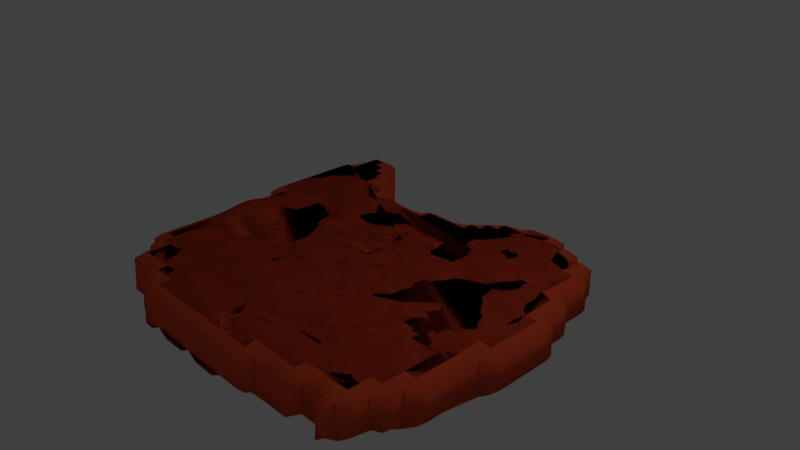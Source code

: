 # Source: Stone3.blend  (saved by Blender 2.79.0; exported with 4.5.12 LTS)
import bpy
from mathutils import Matrix  # noqa: F401  (used for matrix-valued properties, if any)

bpy.ops.wm.read_factory_settings(use_empty=True)
scene = bpy.context.scene
scene.name = 'Scene'

# ---- collections
col_collection_1 = bpy.data.collections.new('Collection 1'); scene.collection.children.link(col_collection_1)

# ---- materials (node trees are filled in below, after node groups)
mat_material_002 = bpy.data.materials.new('Material.002')
mat_material_002.alpha_threshold = 0.0
mat_material_002.use_transparent_shadow = False
mat_material_002.diffuse_color = (0.8, 0.09039, 0.03462, 1.0)
mat_material_002.specular_color = (1.0, 0.1411, 0.07145)
mat_material_002.roughness = 0.5

# ---- material node trees

# ---- world
world_world = bpy.data.worlds.new('World'); scene.world = world_world
world_world.color = (0.05088, 0.05088, 0.05088)
world_world.use_sun_shadow = False
world_world.sun_shadow_jitter_overblur = 0.0
world_world.cycles.sampling_method = 'MANUAL'

# ---- cameras
cam_camera = bpy.data.cameras.new('Camera')
cam_camera.clip_end = 100.0
cam_camera.lens = 35.0
cam_camera.sensor_width = 32.0
cam_camera.sensor_height = 18.0
cam_camera.ortho_scale = 7.314
cam_camera.dof.focus_distance = 0.0
cam_camera.dof.aperture_fstop = 128.0

# ---- lights
light_lamp = bpy.data.lights.new('Lamp', 'POINT')
light_lamp.transmission_factor = 0.0
light_lamp.cutoff_distance = 30.0
light_lamp.energy = 100.0
light_lamp.shadow_buffer_clip_start = 1.001
light_lamp.shadow_soft_size = 0.1
light_lamp.shadow_maximum_resolution = 0.006
light_lamp.use_absolute_resolution = True

# ---- meshes
me_plane = bpy.data.meshes.new('Plane')
me_plane.from_pydata([(0.0, 0.0004883, 0.03315), (0.0, 0.5, 0.0), (0.0, -0.5, 0.09548), (-0.4973, 0.002039, -0.07506), (0.4973, 0.002039, -0.07506), (0.5014, -0.5015, 0.1067), (-0.5014, -0.5015, 0.1067), (-0.5, 0.5, 0.0009377), (0.5, 0.5, 0.0009377), (0.0, -0.2481, 0.1479), (-0.75, 0.0, 0.03128), (0.2493, 0.001279, 0.08722), (0.0, 0.25, 0.02989), (0.0, -0.7511, 0.02773), (-0.2493, 0.001279, 0.08722), (0.75, 0.0, 0.03128), (0.5002, -0.2497, 0.006716), (0.5012, -0.7507, 0.03041), (0.2474, -0.5005, 0.08202), (0.7511, -0.5004, 0.04294), (-0.5002, -0.2497, 0.006716), (-0.5012, -0.7507, 0.03041), (-0.7511, -0.5004, 0.04294), (-0.2474, -0.5005, 0.08202), (-0.5052, 0.2472, 0.1183), (-0.755, 0.5034, 0.05048), (-0.25, 0.5, 0.009268), (0.5008, 0.7512, 0.01593), (0.5052, 0.2472, 0.1183), (0.25, 0.5, 0.009268), (0.755, 0.5034, 0.05048), (0.752, 0.2507, 0.05094), (0.2528, 0.2508, -0.02614), (0.25, 0.75, 0.0), (-0.2528, 0.2508, -0.02614), (-0.752, 0.2507, 0.05094), (-0.75, 0.75, 0.0), (-0.2501, -0.7507, 0.02988), (-0.75, -0.75, 0.0), (-0.7511, -0.2503, 0.01362), (0.75, -0.75, 0.0), (0.2501, -0.7507, 0.02988), (0.2479, -0.2486, 0.06766), (0.7511, -0.2503, 0.01362), (-0.2479, -0.2486, 0.06766), (0.0, -0.1221, 0.08788), (-0.875, -4.51e-06, 0.01497), (0.1235, 0.002041, 0.1157), (0.0, 0.375, 5.037e-05), (0.0, -0.629, 0.1257), (-0.375, 0.0, 0.02521), (0.6249, 4.498e-05, -0.001006), (0.4947, -0.1229, -0.005543), (0.5019, -0.6318, 0.07776), (0.1253, -0.5002, 0.03587), (0.6283, -0.5005, 0.04874), (-0.4947, -0.1229, -0.005543), (-0.5019, -0.6318, 0.07776), (-0.875, -0.5, 0.0), (-0.3748, -0.502, 0.0809), (-0.5057, 0.3766, 0.09628), (-0.875, 0.5, 0.0), (-0.375, 0.5, 0.04727), (0.5057, 0.3766, 0.09628), (0.125, 0.5, 0.0), (0.6253, 0.5003, 0.06991), (0.0, -0.3757, 0.05356), (-0.6249, 4.498e-05, -0.001006), (0.375, 0.0, 0.02521), (0.0, 0.1251, 0.03073), (0.0, -0.875, 0.0), (-0.1235, 0.002041, 0.1157), (0.875, -4.51e-06, 0.01497), (0.5001, -0.3751, 0.04808), (0.5, -0.875, 0.0), (0.3748, -0.502, 0.0809), (0.875, -0.5, 0.0), (-0.5001, -0.3751, 0.04808), (-0.5, -0.875, 0.0), (-0.6283, -0.5005, 0.04874), (-0.1253, -0.5002, 0.03587), (-0.4955, 0.1276, -0.02821), (-0.6253, 0.5003, 0.06991), (-0.125, 0.5, 0.0), (0.5004, 0.6256, 0.03299), (0.4955, 0.1276, -0.02821), (0.375, 0.5, 0.04727), (0.7557, 0.3779, 0.05972), (0.7498, 0.1249, 0.05856), (0.6252, 0.25, 0.004271), (0.875, 0.25, 0.0001028), (0.2501, 0.375, -0.002679), (0.2512, 0.1334, 0.07781), (0.125, 0.25, 0.05865), (0.3795, 0.2512, 0.01865), (0.25, 0.625, 0.0), (0.375, 0.75, 8.494e-06), (-0.2501, 0.375, -0.002679), (-0.2512, 0.1334, 0.07781), (-0.3795, 0.2512, 0.01865), (-0.125, 0.25, 0.05865), (-0.7557, 0.3779, 0.05972), (-0.7498, 0.1249, 0.05856), (-0.875, 0.25, 0.0001028), (-0.6252, 0.25, 0.004271), (-0.75, 0.625, 0.000165), (-0.875, 0.75, 0.0), (-0.2488, -0.6317, 0.08603), (-0.2503, -0.8763, 0.03536), (-0.3751, -0.7505, 0.04174), (-0.1253, -0.7511, 0.06012), (-0.7525, -0.627, 0.05104), (-0.6252, -0.7501, 0.00413), (-0.75, -0.125, 0.0005703), (-0.75, -0.375, 0.0), (-0.8769, -0.2506, 0.01962), (-0.625, -0.25, 0.0), (0.7525, -0.627, 0.05104), (0.6252, -0.7501, 0.00413), (0.2488, -0.6317, 0.08603), (0.2503, -0.8763, 0.03536), (0.1253, -0.7511, 0.06012), (0.3751, -0.7505, 0.04174), (0.25, -0.1249, 0.06945), (0.2506, -0.3728, 0.01622), (0.1256, -0.2487, 0.1431), (0.3711, -0.2464, 0.01006), (0.75, -0.125, 0.0005703), (0.75, -0.375, 0.0), (0.625, -0.25, 0.0), (0.8769, -0.2506, 0.01962), (-0.25, -0.1249, 0.06945), (-0.2506, -0.3728, 0.01622), (-0.3711, -0.2464, 0.01006), (-0.1256, -0.2487, 0.1431), (0.75, 0.625, 0.000165), (0.6263, 0.7516, 0.009548), (0.6259, 0.6261, 0.04957), (-0.1262, -0.3745, 0.08153), (-0.3769, -0.375, 0.08048), (-0.3716, -0.125, -0.0239), (0.875, -0.375, 0.0), (0.625, -0.375, 0.001769), (0.6246, -0.1248, 0.006195), (0.3769, -0.375, 0.08048), (0.1262, -0.3745, 0.08153), (0.1205, -0.1159, 0.1398), (0.3751, -0.8752, 0.01711), (0.1252, -0.8762, 0.02917), (0.1282, -0.6302, 0.08559), (0.6251, -0.6252, 0.007284), (-0.625, -0.375, 0.001769), (-0.875, -0.375, 0.0), (-0.8839, -0.1265, 0.04997), (-0.875, -0.625, 0.0), (-0.1252, -0.8762, 0.02917), (-0.3751, -0.8752, 0.01711), (-0.3754, -0.6289, 0.06534), (-0.6259, 0.6261, 0.04957), (-0.875, 0.625, 0.0), (-0.875, 0.875, 0.0), (-0.6249, 0.125, -0.0007677), (-0.875, 0.125, 0.0), (-0.875, 0.375, 1.951e-05), (-0.1245, 0.1255, 0.07817), (-0.3763, 0.1292, 0.09501), (-0.375, 0.375, 0.05926), (0.3752, 0.6256, 0.03178), (0.125, 0.625, 0.0), (0.3763, 0.1292, 0.09501), (0.1245, 0.1255, 0.07817), (0.125, 0.375, 0.001053), (0.875, 0.125, 0.0), (0.6249, 0.125, -0.0007677), (0.6265, 0.3754, 0.07107), (0.375, 0.375, 0.05926), (-0.125, 0.375, 0.001053), (-0.6265, 0.3754, 0.07107), (-0.1282, -0.6302, 0.08559), (-0.6251, -0.6252, 0.007284), (-0.6246, -0.1248, 0.006195), (0.3754, -0.6289, 0.06534), (0.3716, -0.125, -0.0239), (0.8839, -0.1265, 0.04997), (-0.1205, -0.1159, 0.1398), (0.0, -0.06114, 0.04961), (0.06024, 0.001221, 0.09202), (0.0, 0.4375, 0.0), (0.0, -0.5634, 0.1041), (-0.4365, 0.0007844, -0.02821), (0.5603, 0.001836, -0.05513), (0.4968, -0.06139, -0.07019), (0.5023, -0.5695, 0.1072), (0.06334, -0.5, 0.08812), (0.5652, -0.5007, 0.0858), (-0.4968, -0.06139, -0.07019), (-0.5023, -0.5695, 0.1072), (-0.4383, -0.503, 0.1107), (-0.5009, 0.4379, 0.02276), (-0.9375, 0.5, 0.0), (-0.4375, 0.5, 0.009547), (0.5009, 0.4379, 0.02276), (0.0625, 0.5, 0.0), (0.5629, 0.5003, 0.05754), (0.0, -0.3137, 0.1374), (-0.6875, 0.0, 1.757e-05), (0.3122, 0.0006062, 0.08131), (0.0, 0.1875, 0.03364), (0.0, -0.8125, 0.0006958), (-0.1881, 0.00299, 0.08876), (0.8125, -4.482e-06, 0.06012), (0.5, -0.3125, 0.004464), (0.5002, -0.8126, 0.0042), (0.3104, -0.501, 0.07612), (0.8125, -0.5, 0.0004416), (-0.5, -0.3125, 0.004464), (-0.5002, -0.8126, 0.0042), (-0.6898, -0.5005, 0.05491), (-0.1878, -0.501, 0.06228), (-0.4985, 0.1878, 0.03107), (-0.6909, 0.5024, 0.05217), (-0.1875, 0.5, 0.0), (0.5012, 0.6892, 0.03391), (0.4985, 0.1878, 0.03107), (0.3125, 0.5, 0.04122), (0.8127, 0.5001, 0.002002), (0.7552, 0.4405, 0.05765), (0.75, 0.1875, 0.05455), (0.5675, 0.2493, 0.05409), (0.8152, 0.251, 0.03928), (0.25, 0.4375, 0.005241), (0.2522, 0.1955, 0.05896), (0.06249, 0.25, 0.06099), (0.3186, 0.2525, -0.009293), (0.25, 0.6875, 0.0), (0.3125, 0.75, 0.0), (-0.25, 0.4375, 0.005241), (-0.2522, 0.1955, 0.05896), (-0.4426, 0.2472, 0.1111), (-0.1877, 0.2501, 0.005944), (-0.7552, 0.4405, 0.05765), (-0.75, 0.1875, 0.05455), (-0.9375, 0.25, 0.0), (-0.6876, 0.25, 0.003106), (-0.75, 0.6875, 0.0), (-0.6875, 0.75, 0.0002038), (-0.2481, -0.5646, 0.08926), (-0.2506, -0.8151, 0.07049), (-0.4376, -0.7503, 0.01386), (-0.1877, -0.7509, 0.02462), (-0.7517, -0.5638, 0.05551), (-0.75, -0.8125, 0.0), (-0.6875, -0.75, 0.0), (-0.75, -0.0625, 0.007379), (-0.75, -0.3125, 0.0003969), (-0.6875, -0.25, 0.0), (0.7517, -0.5638, 0.05551), (0.75, -0.8125, 0.0), (0.564, -0.7509, 0.04091), (0.2481, -0.5646, 0.08926), (0.2506, -0.8151, 0.07049), (0.06304, -0.7519, 0.06292), (0.3125, -0.7504, 0.04181), (0.25, -0.06247, 0.0734), (0.2475, -0.3089, 0.008525), (0.06221, -0.2496, 0.1152), (0.3048, -0.2481, -0.006223), (0.75, -0.0625, 0.007379), (0.75, -0.3125, 0.0003969), (0.5625, -0.25, 0.0), (0.8167, -0.2514, 0.053), (-0.25, -0.06247, 0.0734), (-0.2475, -0.3089, 0.008525), (-0.4371, -0.2466, 0.03225), (-0.1886, -0.2486, 0.1471), (0.75, 0.6875, 0.0), (0.5647, 0.753, 0.01955), (0.0, -0.1847, 0.09113), (-0.8125, -4.482e-06, 0.06012), (0.1881, 0.00299, 0.08876), (0.0, 0.3125, 0.008838), (0.0, -0.6913, 0.07714), (-0.3122, 0.0006062, 0.08131), (0.6875, 0.0, 1.757e-05), (0.4987, -0.1854, 0.03875), (0.5011, -0.6893, 0.04894), (0.1878, -0.501, 0.06228), (0.6898, -0.5005, 0.05491), (-0.4987, -0.1854, 0.03875), (-0.5011, -0.6893, 0.04894), (-0.8125, -0.5, 0.0004416), (-0.3104, -0.501, 0.07612), (-0.5071, 0.3117, 0.1252), (-0.8127, 0.5001, 0.002002), (-0.3125, 0.5, 0.04122), (0.5, 0.8125, 0.0), (0.5071, 0.3117, 0.1252), (0.1875, 0.5, 0.0), (0.6909, 0.5024, 0.05217), (0.0, 0.5625, 0.0), (0.0, -0.4374, 0.09728), (-0.5603, 0.001836, -0.05513), (0.4365, 0.0007844, -0.02821), (0.0, 0.0627, 0.03185), (0.0, -0.9375, 0.0), (-0.06024, 0.001221, 0.09202), (0.9375, 0.0, 0.0), (0.5007, -0.438, 0.08526), (0.4383, -0.503, 0.1107), (-0.5007, -0.438, 0.08526), (-0.5652, -0.5007, 0.0858), (-0.06334, -0.5, 0.08812), (-0.5003, 0.563, 0.02873), (-0.4964, 0.06532, -0.06608), (-0.5629, 0.5003, 0.05754), (-0.0625, 0.5, 0.0), (0.5003, 0.563, 0.02873), (0.4964, 0.06532, -0.06608), (0.4375, 0.5, 0.009547), (0.7563, 0.3152, 0.05473), (0.75, 0.06249, 0.05758), (0.6876, 0.25, 0.003106), (0.2512, 0.3122, -0.02969), (0.2491, 0.06686, 0.09839), (0.1877, 0.2501, 0.005944), (0.4426, 0.2472, 0.1111), (0.25, 0.5625, 0.001334), (0.4375, 0.75, 0.004222), (-0.2512, 0.3122, -0.02969), (-0.2491, 0.06686, 0.09839), (-0.3186, 0.2525, -0.009293), (-0.06249, 0.25, 0.06099), (-0.7563, 0.3152, 0.05473), (-0.75, 0.06249, 0.05758), (-0.8152, 0.251, 0.03928), (-0.5675, 0.2493, 0.05409), (-0.75, 0.8125, 0.0), (-0.7522, 0.5641, 0.02716), (-0.8125, 0.75, 0.0), (-0.2497, -0.689, 0.01568), (-0.25, -0.9375, 1.242e-06), (-0.3125, -0.7504, 0.04181), (-0.06304, -0.7519, 0.06292), (-0.7504, -0.6879, 0.006364), (-0.564, -0.7509, 0.04091), (-0.7508, -0.1878, 0.01567), (-0.7503, -0.4376, 0.008972), (-0.8167, -0.2514, 0.053), (-0.5625, -0.25, 0.0), (0.7504, -0.6879, 0.006364), (0.6875, -0.75, 0.0), (0.2497, -0.689, 0.01568), (0.25, -0.9375, 1.242e-06), (0.1877, -0.7509, 0.02462), (0.4376, -0.7503, 0.01386), (0.2501, -0.1871, 0.08194), (0.2505, -0.4381, 0.02396), (0.1886, -0.2486, 0.1471), (0.4371, -0.2466, 0.03225), (0.7508, -0.1878, 0.01567), (0.7503, -0.4376, 0.008972), (0.6875, -0.25, 0.0), (-0.2501, -0.1871, 0.08194), (-0.2505, -0.4381, 0.02396), (-0.3048, -0.2481, -0.006223), (-0.06221, -0.2496, 0.1152), (0.7522, 0.5641, 0.02716), (0.6295, 0.693, 0.04212), (0.6252, 0.5628, 0.06361), (0.5631, 0.6257, 0.05689), (0.6876, 0.6251, 0.003725), (-0.125, 0.5625, 0.0), (-0.1255, -0.3114, 0.09613), (-0.1267, -0.4382, 0.08231), (-0.1874, -0.3708, 0.02954), (-0.06363, -0.376, 0.09337), (-0.3739, -0.3087, 0.06126), (-0.3759, -0.4381, 0.04949), (-0.4381, -0.3756, 0.05953), (-0.3143, -0.3744, 0.07088), (-0.3747, -0.06249, -0.0009358), (-0.3687, -0.187, -0.02207), (-0.4328, -0.1247, -0.05955), (-0.3125, -0.125, 0.07186), (0.875, -0.3125, 0.0004584), (0.875, -0.4375, 0.0), (0.8125, -0.375, 0.0), (0.625, -0.3125, 0.0), (0.6274, -0.4379, 0.0407), (0.5625, -0.375, 0.0229), (0.6875, -0.375, 5.114e-06), (0.6246, -0.06234, 0.005308), (0.625, -0.1875, 0.0001105), (0.5593, -0.1233, 0.04037), (0.6875, -0.125, 0.0), (0.3739, -0.3087, 0.06126), (0.3759, -0.4381, 0.04949), (0.3143, -0.3744, 0.07088), (0.4381, -0.3756, 0.05953), (0.1255, -0.3114, 0.09613), (0.1267, -0.4382, 0.08231), (0.06363, -0.376, 0.09337), (0.1874, -0.3708, 0.02954), (0.1218, -0.0577, 0.127), (0.1227, -0.1812, 0.1403), (0.05854, -0.1193, 0.1088), (0.1857, -0.1204, 0.07872), (0.3751, -0.8132, 0.06698), (0.3125, -0.8752, 0.02291), (0.4375, -0.8751, 0.004284), (0.1252, -0.8137, 0.06822), (0.125, -0.9375, 2.067e-05), (0.06251, -0.875, 0.002146), (0.1879, -0.8774, 0.04257), (0.128, -0.567, 0.07709), (0.1259, -0.6891, 0.03942), (0.06601, -0.6293, 0.1106), (0.1873, -0.6309, 0.07308), (0.625, -0.8125, 5.2e-05), (0.6253, -0.5626, 0.01203), (0.6251, -0.6877, 0.006857), (0.5636, -0.629, 0.05634), (0.6896, -0.6267, 0.05042), (-0.625, -0.3125, 0.0), (-0.6274, -0.4379, 0.0407), (-0.6875, -0.375, 5.114e-06), (-0.5625, -0.375, 0.0229), (-0.875, -0.3125, 0.0004584), (-0.875, -0.4375, 0.0), (-0.8125, -0.375, 0.0), (-0.8798, -0.06312, 0.04387), (-0.8803, -0.1887, 0.03972), (-0.8166, -0.1257, 0.03499), (-0.625, -0.8125, 5.2e-05), (-0.5625, -0.875, 0.0), (-0.875, -0.5625, 0.0), (-0.8126, -0.6251, 0.002258), (-0.1252, -0.8137, 0.06822), (-0.125, -0.9375, 2.067e-05), (-0.1879, -0.8774, 0.04257), (-0.06251, -0.875, 0.002146), (-0.3751, -0.8132, 0.06698), (-0.375, -0.9375, 0.0), (-0.4375, -0.8751, 0.004284), (-0.3125, -0.8752, 0.02291), (-0.3754, -0.5686, 0.1341), (-0.375, -0.6875, 7.556e-05), (-0.4382, -0.6273, 0.03148), (-0.3124, -0.6308, 0.09777), (-0.6295, 0.693, 0.04212), (-0.6252, 0.5628, 0.06361), (-0.6876, 0.6251, 0.003725), (-0.875, 0.6875, 0.0), (-0.875, 0.5625, 0.0), (-0.9375, 0.625, 0.0), (-0.8125, 0.625, 0.0), (-0.875, 0.8125, 0.0), (-0.8125, 0.875, 0.0), (-0.625, 0.1875, 0.0), (-0.6248, 0.06263, -0.002923), (-0.6873, 0.1249, 0.03157), (-0.5602, 0.1265, -0.03279), (-0.875, 0.1875, 0.0), (-0.875, 0.0625, 0.001475), (-0.8125, 0.125, 0.008944), (-0.875, 0.4375, 0.0), (-0.8751, 0.3125, 0.0005674), (-0.9375, 0.375, 0.0), (-0.8151, 0.3762, 0.02261), (-0.1249, 0.1876, 0.07331), (-0.1245, 0.06394, 0.1025), (-0.1902, 0.131, 0.07736), (-0.0619, 0.1253, 0.07536), (-0.3799, 0.1923, 0.05489), (-0.3749, 0.06339, 0.08041), (-0.4355, 0.128, 0.03495), (-0.3115, 0.1321, 0.1073), (-0.375, 0.4375, 0.06662), (-0.3758, 0.3125, 0.03908), (-0.4404, 0.3757, 0.1038), (-0.3125, 0.375, 0.009971), (0.3751, 0.6877, 0.01601), (0.375, 0.5626, 0.01037), (0.3125, 0.625, 0.0003395), (0.4379, 0.6258, 0.0529), (0.125, 0.5625, 0.0), (0.1875, 0.625, 0.0), (0.3799, 0.1923, 0.05489), (0.3749, 0.06339, 0.08041), (0.3115, 0.1321, 0.1073), (0.4355, 0.128, 0.03495), (0.1249, 0.1876, 0.07331), (0.1245, 0.06394, 0.1025), (0.0619, 0.1253, 0.07536), (0.1902, 0.131, 0.07736), (0.125, 0.4375, 0.0), (0.125, 0.3125, 0.02482), (0.0625, 0.375, 0.001454), (0.1875, 0.375, -0.0001147), (0.875, 0.1875, 0.0), (0.875, 0.0625, 0.001475), (0.8125, 0.125, 0.008944), (0.9375, 0.125, 0.0), (0.625, 0.1875, 0.0), (0.6248, 0.06263, -0.002923), (0.5602, 0.1265, -0.03279), (0.6873, 0.1249, 0.03157), (0.6256, 0.4378, 0.0746), (0.6269, 0.3129, 0.05193), (0.5676, 0.3767, 0.08273), (0.6904, 0.3765, 0.06589), (0.8751, 0.3125, 0.0005674), (0.8151, 0.3762, 0.02261), (0.375, 0.4375, 0.06662), (0.3758, 0.3125, 0.03908), (0.3125, 0.375, 0.009971), (0.4404, 0.3757, 0.1038), (0.375, 0.8125, 0.0), (-0.125, 0.4375, 0.0), (-0.125, 0.3125, 0.02482), (-0.1875, 0.375, -0.0001147), (-0.0625, 0.375, 0.001454), (-0.6256, 0.4378, 0.0746), (-0.6269, 0.3129, 0.05193), (-0.6904, 0.3765, 0.06589), (-0.5676, 0.3767, 0.08273), (-0.128, -0.567, 0.07709), (-0.1259, -0.6891, 0.03942), (-0.1873, -0.6309, 0.07308), (-0.06601, -0.6293, 0.1106), (-0.6253, -0.5626, 0.01203), (-0.6251, -0.6877, 0.006857), (-0.6896, -0.6267, 0.05042), (-0.5636, -0.629, 0.05634), (-0.6246, -0.06234, 0.005308), (-0.625, -0.1875, 0.0001105), (-0.6875, -0.125, 0.0), (-0.5593, -0.1233, 0.04037), (0.875, -0.5625, 0.0), (0.8126, -0.6251, 0.002258), (0.3754, -0.5686, 0.1341), (0.375, -0.6875, 7.556e-05), (0.3124, -0.6308, 0.09777), (0.4382, -0.6273, 0.03148), (0.3747, -0.06249, -0.0009358), (0.3687, -0.187, -0.02207), (0.3125, -0.125, 0.07186), (0.4328, -0.1247, -0.05955), (0.8798, -0.06312, 0.04387), (0.8803, -0.1887, 0.03972), (0.8166, -0.1257, 0.03499), (0.9395, -0.1253, 0.01068), (-0.1218, -0.0577, 0.127), (-0.1227, -0.1812, 0.1403), (-0.1857, -0.1204, 0.07872), (-0.05854, -0.1193, 0.1088), (-0.0598, -0.1833, 0.09455), (-0.1869, -0.184, 0.1244), (-0.1869, -0.05891, 0.08885), (0.9379, -0.1876, 0.001886), (0.8167, -0.1887, 0.05497), (0.8146, -0.06273, 0.05688), (0.4332, -0.1859, -0.009258), (0.3105, -0.1876, 0.05495), (0.3125, -0.0625, 0.0656), (0.4375, -0.6875, 0.0002083), (0.3124, -0.6879, 0.004086), (0.3109, -0.566, 0.1223), (0.8125, -0.6875, 3.859e-05), (0.8125, -0.5625, 0.001365), (-0.5619, -0.1871, 0.01228), (-0.6875, -0.1875, 0.0), (-0.6875, -0.0625, 0.0), (-0.5639, -0.6893, 0.05855), (-0.6877, -0.6876, 0.002626), (-0.6892, -0.5637, 0.06046), (-0.06396, -0.6906, 0.07224), (-0.1875, -0.6888, 0.01591), (-0.1876, -0.5662, 0.06725), (-0.5703, 0.3134, 0.09267), (-0.6881, 0.3127, 0.02503), (-0.6893, 0.4385, 0.06673), (-0.0625, 0.3125, 0.02771), (-0.1877, 0.3125, -0.002627), (-0.1875, 0.4375, 0.0), (0.4375, 0.8125, 0.0), (0.4424, 0.3118, 0.1309), (0.3149, 0.3125, -0.02834), (0.3125, 0.4375, 0.04794), (0.8181, 0.3148, 0.04545), (0.8128, 0.4377, 0.002328), (0.6881, 0.3127, 0.02503), (0.5703, 0.3134, 0.09267), (0.5647, 0.4386, 0.07047), (0.6875, 0.06248, 0.01488), (0.5594, 0.06485, -0.05675), (0.5623, 0.1876, -0.0008665), (0.9375, 0.0625, 0.0), (0.8125, 0.0625, 0.04695), (0.8127, 0.1876, 0.01668), (0.1877, 0.3125, -0.002627), (0.0625, 0.3125, 0.02771), (0.0625, 0.4375, 0.0), (0.1899, 0.06738, 0.08795), (0.06125, 0.06296, 0.07635), (0.06237, 0.1876, 0.07545), (0.4362, 0.06327, 0.02356), (0.3116, 0.06624, 0.1169), (0.316, 0.1965, 0.05578), (0.1875, 0.5625, 0.0), (0.0625, 0.5625, 0.0), (0.4378, 0.563, 0.02127), (0.3125, 0.5625, 0.009991), (0.3125, 0.6875, 4.57e-06), (-0.3149, 0.3125, -0.02834), (-0.4424, 0.3118, 0.1309), (-0.4375, 0.4375, 0.05171), (-0.3116, 0.06624, 0.1169), (-0.4362, 0.06327, 0.02356), (-0.4391, 0.1881, 0.05778), (-0.06125, 0.06296, 0.07635), (-0.1899, 0.06738, 0.08795), (-0.1889, 0.1902, 0.03782), (-0.8181, 0.3148, 0.04545), (-0.9375, 0.3125, 0.0), (-0.9375, 0.4375, 0.0), (-0.8125, 0.0625, 0.04695), (-0.9375, 0.1875, 0.0), (-0.5594, 0.06485, -0.05675), (-0.6875, 0.06248, 0.01488), (-0.6875, 0.1875, 0.01838), (-0.8125, 0.8125, 0.0), (-0.8125, 0.5625, 0.0001687), (-0.9375, 0.5625, 0.0), (-0.9375, 0.6875, 0.0), (-0.5627, 0.5627, 0.06301), (-0.6892, 0.5639, 0.04144), (-0.6879, 0.688, 0.002927), (-0.3124, -0.6879, 0.004086), (-0.4375, -0.6875, 0.0002083), (-0.4396, -0.5701, 0.1323), (-0.3125, -0.9375, 0.0), (-0.4375, -0.9375, 0.0), (-0.4377, -0.8131, 0.03044), (-0.0625, -0.9375, 0.0), (-0.1875, -0.9375, 7.354e-05), (-0.1881, -0.8157, 0.07146), (-0.8125, -0.6875, 3.859e-05), (-0.6875, -0.8125, 0.0), (-0.8167, -0.1887, 0.05497), (-0.8125, -0.4375, 0.0), (-0.5646, -0.438, 0.07935), (-0.6888, -0.4377, 0.02934), (-0.6875, -0.3125, 0.0), (0.6877, -0.6876, 0.002626), (0.5639, -0.6893, 0.05855), (0.5631, -0.5646, 0.03639), (0.5628, -0.8126, 0.006224), (0.1875, -0.6888, 0.01591), (0.06396, -0.6906, 0.07224), (0.0637, -0.5641, 0.09128), (0.1875, -0.9375, 7.354e-05), (0.0625, -0.9375, 0.0), (0.06257, -0.8129, 0.03688), (0.3126, -0.8133, 0.07031), (0.1869, -0.184, 0.1244), (0.0598, -0.1833, 0.09455), (0.0593, -0.05932, 0.102), (0.1897, -0.4385, 0.06026), (0.06441, -0.4376, 0.1031), (0.06203, -0.3138, 0.107), (0.4379, -0.438, 0.06458), (0.3136, -0.4379, 0.03243), (0.3092, -0.3089, 0.03004), (0.6875, -0.1875, 0.0), (0.5619, -0.1871, 0.01228), (0.5595, -0.06092, -0.01186), (0.6888, -0.4377, 0.02934), (0.5646, -0.438, 0.07935), (0.5625, -0.3125, 0.0002569), (0.8125, -0.4375, 0.0), (0.8131, -0.3127, 0.005979), (-0.3105, -0.1876, 0.05495), (-0.4332, -0.1859, -0.009258), (-0.435, -0.06207, -0.05617), (-0.3136, -0.4379, 0.03243), (-0.4379, -0.438, 0.06458), (-0.4381, -0.3114, 0.03238), (-0.06441, -0.4376, 0.1031), (-0.1897, -0.4385, 0.06026), (-0.1869, -0.3078, 0.06435), (-0.0625, 0.5625, 0.0), (0.6892, 0.5639, 0.04144), (0.5627, 0.5627, 0.06301), (0.5673, 0.6935, 0.0505), (0.8125, 0.5625, 0.0001687), (0.6879, 0.688, 0.002927), (-0.06203, -0.3138, 0.107), (-0.3092, -0.3089, 0.03004), (-0.3125, -0.0625, 0.0656), (0.6875, -0.3125, 0.0), (0.6875, -0.0625, 0.0), (0.4381, -0.3114, 0.03238), (0.1869, -0.3078, 0.06435), (0.1869, -0.05891, 0.08885), (0.4377, -0.8131, 0.03044), (0.1881, -0.8157, 0.07146), (0.1876, -0.5662, 0.06725), (0.6875, -0.8125, 0.0), (0.6892, -0.5637, 0.06046), (-0.5625, -0.3125, 0.0002569), (-0.8131, -0.3127, 0.005979), (-0.8146, -0.06273, 0.05688), (-0.5628, -0.8126, 0.006224), (-0.8125, -0.5625, 0.001365), (-0.06257, -0.8129, 0.03688), (-0.3126, -0.8133, 0.07031), (-0.3109, -0.566, 0.1223), (-0.8125, 0.6875, 0.0), (-0.5623, 0.1876, -0.0008665), (-0.8127, 0.1876, 0.01668), (-0.8128, 0.4377, 0.002328), (-0.06237, 0.1876, 0.07545), (-0.316, 0.1965, 0.05578), (-0.3125, 0.4375, 0.04794), (0.4377, 0.6878, 0.0379), (0.1875, 0.6875, 0.0), (0.4391, 0.1881, 0.05778), (0.1889, 0.1902, 0.03782), (0.1875, 0.4375, 0.0), (0.6875, 0.1875, 0.01838), (0.6893, 0.4385, 0.06673), (0.4375, 0.4375, 0.05171), (-0.0625, 0.4375, 0.0), (-0.5647, 0.4386, 0.07047), (-0.0637, -0.5641, 0.09128), (-0.5631, -0.5646, 0.03639), (-0.5595, -0.06092, -0.01186), (0.4396, -0.5701, 0.1323), (0.435, -0.06207, -0.05617), (0.938, -0.06257, 0.00335), (-0.0593, -0.05932, 0.102), (-0.0625, -0.9922, -0.06967), (0.0, -0.9922, -0.06967), (0.9922, -0.0625, -0.06967), (0.9922, 0.0, -0.06967), (0.0, -0.06114, 0.04961), (0.0, 0.0004883, 0.03315), (0.06024, 0.001221, 0.09202), (-0.9922, 0.5625, -0.06967), (-0.9922, 0.5, -0.06967), (0.0, 0.4375, 0.0), (0.0, 0.5, 0.0), (0.0, -0.5634, 0.1041), (0.0, -0.5, 0.09548), (-0.4365, 0.0007844, -0.02821), (-0.4973, 0.002039, -0.07506), (0.5603, 0.001836, -0.05513), (0.4973, 0.002039, -0.07506), (0.4968, -0.06139, -0.07019), (0.5023, -0.5695, 0.1072), (0.5014, -0.5015, 0.1067), (0.06334, -0.5, 0.08812), (0.5652, -0.5007, 0.0858), (-0.4968, -0.06139, -0.07019), (-0.5023, -0.5695, 0.1072), (-0.5014, -0.5015, 0.1067), (-0.4383, -0.503, 0.1107), (-0.5009, 0.4379, 0.02276), (-0.5, 0.5, 0.0009377), (-0.9375, 0.5, 0.0), (-0.4375, 0.5, 0.009547), (0.5009, 0.4379, 0.02276), (0.5, 0.5, 0.0009377), (0.0625, 0.5, 0.0), (0.5629, 0.5003, 0.05754), (-0.9922, 0.3125, -0.06967), (-0.9922, 0.25, -0.06967), (-0.3125, -0.9922, -0.06967), (-0.25, -0.9922, -0.06967), (0.0, -0.3137, 0.1374), (0.0, -0.2481, 0.1479), (-0.6875, 0.0, 1.757e-05), (-0.75, 0.0, 0.03128), (0.3122, 0.0006062, 0.08131), (0.2493, 0.001279, 0.08722), (0.1875, -0.9922, -0.06967), (0.25, -0.9922, -0.06967), (0.0, 0.1875, 0.03364), (0.0, 0.25, 0.02989), (0.0, -0.8125, 0.0006958), (0.0, -0.7511, 0.02773), (-0.1881, 0.00299, 0.08876), (-0.2493, 0.001279, 0.08722), (0.8125, -4.482e-06, 0.06012), (0.75, 0.0, 0.03128), (0.5, -0.3125, 0.004464), (0.5002, -0.2497, 0.006716), (0.5002, -0.8126, 0.0042), (0.5012, -0.7507, 0.03041), (0.3104, -0.501, 0.07612), (0.2474, -0.5005, 0.08202), (0.8125, -0.5, 0.0004416), (0.7511, -0.5004, 0.04294), (-0.5, -0.3125, 0.004464), (-0.5002, -0.2497, 0.006716), (-0.5002, -0.8126, 0.0042), (-0.5012, -0.7507, 0.03041), (-0.6898, -0.5005, 0.05491), (-0.7511, -0.5004, 0.04294), (-0.1878, -0.501, 0.06228), (-0.2474, -0.5005, 0.08202), (-0.4985, 0.1878, 0.03107), (-0.5052, 0.2472, 0.1183), (-0.6909, 0.5024, 0.05217), (-0.755, 0.5034, 0.05048), (-0.1875, 0.5, 0.0), (-0.25, 0.5, 0.009268), (0.5012, 0.6892, 0.03391), (0.5008, 0.7512, 0.01593), (0.4985, 0.1878, 0.03107), (0.5052, 0.2472, 0.1183), (0.3125, 0.5, 0.04122), (0.25, 0.5, 0.009268), (0.8127, 0.5001, 0.002002), (0.755, 0.5034, 0.05048), (0.7552, 0.4405, 0.05765), (0.75, 0.1875, 0.05455), (0.752, 0.2507, 0.05094), (0.5675, 0.2493, 0.05409), (0.8152, 0.251, 0.03928), (0.25, 0.4375, 0.005241), (0.2522, 0.1955, 0.05896), (0.2528, 0.2508, -0.02614), (0.06249, 0.25, 0.06099), (0.3186, 0.2525, -0.009293), (0.25, 0.6875, 0.0), (0.25, 0.75, 0.0), (0.3125, 0.75, 0.0), (-0.25, 0.4375, 0.005241), (-0.2522, 0.1955, 0.05896), (-0.2528, 0.2508, -0.02614), (-0.4426, 0.2472, 0.1111), (-0.1877, 0.2501, 0.005944), (-0.7552, 0.4405, 0.05765), (-0.75, 0.1875, 0.05455), (-0.752, 0.2507, 0.05094), (-0.9375, 0.25, 0.0), (-0.6876, 0.25, 0.003106), (-0.75, 0.6875, 0.0), (-0.75, 0.75, 0.0), (-0.9375, 0.75, -0.05574), (-0.9896, 0.7396, -0.0929), (-0.6875, 0.75, 0.0002038), (-0.2481, -0.5646, 0.08926), (-0.2506, -0.8151, 0.07049), (-0.2501, -0.7507, 0.02988), (-0.4376, -0.7503, 0.01386), (-0.1877, -0.7509, 0.02462), (-0.7517, -0.5638, 0.05551), (-0.75, -0.8125, 0.0), (-0.75, -0.75, 0.0), (-0.6875, -0.75, 0.0), (-0.75, -0.0625, 0.007379), (-0.75, -0.3125, 0.0003969), (-0.7511, -0.2503, 0.01362), (-0.6875, -0.25, 0.0), (0.7517, -0.5638, 0.05551), (0.75, -0.8125, 0.0), (0.75, -0.75, 0.0), (0.564, -0.7509, 0.04091), (0.8125, -0.75, -0.05574), (0.2481, -0.5646, 0.08926), (0.2506, -0.8151, 0.07049), (0.2501, -0.7507, 0.02988), (0.06304, -0.7519, 0.06292), (0.3125, -0.7504, 0.04181), (0.25, -0.06247, 0.0734), (0.2475, -0.3089, 0.008525), (0.2479, -0.2486, 0.06766), (0.06221, -0.2496, 0.1152), (0.3048, -0.2481, -0.006223), (0.75, -0.0625, 0.007379), (0.75, -0.3125, 0.0003969), (0.7511, -0.2503, 0.01362), (0.5625, -0.25, 0.0), (0.8167, -0.2514, 0.053), (-0.25, -0.06247, 0.0734), (-0.2475, -0.3089, 0.008525), (-0.2479, -0.2486, 0.06766), (-0.4371, -0.2466, 0.03225), (-0.1886, -0.2486, 0.1471), (0.75, 0.6875, 0.0), (0.75, 0.7422, -0.06967), (0.5647, 0.753, 0.01955), (0.8021, 0.7396, -0.0929), (-0.9922, 0.1875, -0.06967), (-0.9896, 0.1354, -0.0929), (-0.1875, -0.9922, -0.06967), (-0.125, -0.9922, -0.06967), (0.9922, -0.1875, -0.06967), (0.9922, -0.125, -0.06967), (0.0, -0.1847, 0.09113), (0.0, -0.1221, 0.08788), (-0.8125, -4.482e-06, 0.06012), (-0.875, -4.51e-06, 0.01497), (0.1881, 0.00299, 0.08876), (0.1235, 0.002041, 0.1157), (-0.9922, 0.6875, -0.06967), (-0.9922, 0.625, -0.06967), (0.0, 0.3125, 0.008838), (0.0, 0.375, 5.037e-05), (0.0, -0.6913, 0.07714), (0.0, -0.629, 0.1257), (-0.3122, 0.0006062, 0.08131), (-0.375, 0.0, 0.02521), (0.6875, 0.0, 1.757e-05), (0.6249, 4.498e-05, -0.001006), (0.4987, -0.1854, 0.03875), (0.4947, -0.1229, -0.005543), (0.5011, -0.6893, 0.04894), (0.5019, -0.6318, 0.07776), (0.1878, -0.501, 0.06228), (0.1253, -0.5002, 0.03587), (0.6898, -0.5005, 0.05491), (0.6283, -0.5005, 0.04874), (-0.4987, -0.1854, 0.03875), (-0.4947, -0.1229, -0.005543), (-0.5011, -0.6893, 0.04894), (-0.5019, -0.6318, 0.07776), (-0.8125, -0.5, 0.0004416), (-0.875, -0.5, 0.0), (-0.3104, -0.501, 0.07612), (-0.3748, -0.502, 0.0809), (-0.5071, 0.3117, 0.1252), (-0.5057, 0.3766, 0.09628), (-0.8127, 0.5001, 0.002002), (-0.875, 0.5, 0.0), (-0.3125, 0.5, 0.04122), (-0.375, 0.5, 0.04727), (0.5, 0.8125, 0.0), (0.5, 0.8672, -0.06967), (0.5071, 0.3117, 0.1252), (0.5057, 0.3766, 0.09628), (0.1875, 0.5, 0.0), (0.125, 0.5, 0.0), (0.6909, 0.5024, 0.05217), (0.6253, 0.5003, 0.06991), (-0.9922, 0.4375, -0.06967), (-0.9922, 0.375, -0.06967), (-0.4375, -0.9922, -0.06967), (-0.375, -0.9922, -0.06967), (0.0, 0.5625, 0.0), (0.0, 0.6172, -0.06967), (0.0, -0.4374, 0.09728), (0.0, -0.3757, 0.05356), (-0.5603, 0.001836, -0.05513), (-0.6249, 4.498e-05, -0.001006), (0.4365, 0.0007844, -0.02821), (0.375, 0.0, 0.02521), (0.0625, -0.9922, -0.06967), (0.125, -0.9922, -0.06967), (0.9922, 0.0625, -0.06967), (0.9922, 0.125, -0.06967), (0.0, 0.0627, 0.03185), (0.0, 0.1251, 0.03073), (0.0, -0.9375, 0.0), (0.0, -0.875, 0.0), (-0.06024, 0.001221, 0.09202), (-0.1235, 0.002041, 0.1157), (0.9375, 0.0, 0.0), (0.875, -4.51e-06, 0.01497), (0.5007, -0.438, 0.08526), (0.5001, -0.3751, 0.04808), (0.5, -0.9297, -0.06967), (0.5, -0.875, 0.0), (0.4383, -0.503, 0.1107), (0.3748, -0.502, 0.0809), (0.9297, -0.5, -0.06967), (0.875, -0.5, 0.0), (-0.5007, -0.438, 0.08526), (-0.5001, -0.3751, 0.04808), (-0.5, -0.9375, -0.05574), (-0.5, -0.875, 0.0), (-0.5652, -0.5007, 0.0858), (-0.6283, -0.5005, 0.04874), (-0.06334, -0.5, 0.08812), (-0.1253, -0.5002, 0.03587), (-0.5003, 0.563, 0.02873), (-0.5, 0.6172, -0.06644), (-0.4964, 0.06532, -0.06608), (-0.4955, 0.1276, -0.02821), (-0.5629, 0.5003, 0.05754), (-0.6253, 0.5003, 0.06991), (-0.0625, 0.5, 0.0), (-0.125, 0.5, 0.0), (0.5003, 0.563, 0.02873), (0.5004, 0.6256, 0.03299), (0.4964, 0.06532, -0.06608), (0.4955, 0.1276, -0.02821), (0.4375, 0.5, 0.009547), (0.375, 0.5, 0.04727), (0.7563, 0.3152, 0.05473), (0.7557, 0.3779, 0.05972), (0.75, 0.06249, 0.05758), (0.7498, 0.1249, 0.05856), (0.6876, 0.25, 0.003106), (0.6252, 0.25, 0.004271), (0.9297, 0.25, -0.06967), (0.875, 0.25, 0.0001028), (0.2512, 0.3122, -0.02969), (0.2501, 0.375, -0.002679), (0.2491, 0.06686, 0.09839), (0.2512, 0.1334, 0.07781), (0.1877, 0.2501, 0.005944), (0.125, 0.25, 0.05865), (0.4426, 0.2472, 0.1111), (0.3795, 0.2512, 0.01865), (0.25, 0.5625, 0.001334), (0.25, 0.625, 0.0), (0.1875, 0.75, -0.05574), (0.1354, 0.7396, -0.0929), (0.4375, 0.75, 0.004222), (0.375, 0.75, 8.494e-06), (-0.2512, 0.3122, -0.02969), (-0.2501, 0.375, -0.002679), (-0.2491, 0.06686, 0.09839), (-0.2512, 0.1334, 0.07781), (-0.3186, 0.2525, -0.009293), (-0.3795, 0.2512, 0.01865), (-0.06249, 0.25, 0.06099), (-0.125, 0.25, 0.05865), (-0.7563, 0.3152, 0.05473), (-0.7557, 0.3779, 0.05972), (-0.75, 0.06249, 0.05758), (-0.7498, 0.1249, 0.05856), (-0.8152, 0.251, 0.03928), (-0.875, 0.25, 0.0001028), (-0.5675, 0.2493, 0.05409), (-0.6252, 0.25, 0.004271), (-0.75, 0.8125, 0.0), (-0.75, 0.875, -0.05574), (-0.7522, 0.5641, 0.02716), (-0.75, 0.625, 0.000165), (-0.8125, 0.75, 0.0), (-0.875, 0.75, 0.0), (-0.5729, 0.7396, -0.09286), (-0.6252, 0.7502, -0.05454), (-0.2497, -0.689, 0.01568), (-0.2488, -0.6317, 0.08603), (-0.25, -0.9375, 1.242e-06), (-0.2503, -0.8763, 0.03536), (-0.3125, -0.7504, 0.04181), (-0.3751, -0.7505, 0.04174), (-0.06304, -0.7519, 0.06292), (-0.1253, -0.7511, 0.06012), (-0.7504, -0.6879, 0.006364), (-0.7525, -0.627, 0.05104), (-0.8125, -0.75, -0.05574), (-0.8646, -0.7396, -0.0929), (-0.564, -0.7509, 0.04091), (-0.6252, -0.7501, 0.00413), (-0.7508, -0.1878, 0.01567), (-0.75, -0.125, 0.0005703), (-0.7503, -0.4376, 0.008972), (-0.75, -0.375, 0.0), (-0.8167, -0.2514, 0.053), (-0.8769, -0.2506, 0.01962), (-0.5625, -0.25, 0.0), (-0.625, -0.25, 0.0), (0.7504, -0.6879, 0.006364), (0.7525, -0.627, 0.05104), (0.7396, -0.9271, -0.0929), (0.75, -0.875, -0.05574), (0.6875, -0.75, 0.0), (0.6252, -0.7501, 0.00413), (0.2497, -0.689, 0.01568), (0.2488, -0.6317, 0.08603), (0.25, -0.9375, 1.242e-06), (0.2503, -0.8763, 0.03536), (0.1877, -0.7509, 0.02462), (0.1253, -0.7511, 0.06012), (0.4376, -0.7503, 0.01386), (0.3751, -0.7505, 0.04174), (0.2501, -0.1871, 0.08194), (0.25, -0.1249, 0.06945), (0.2505, -0.4381, 0.02396), (0.2506, -0.3728, 0.01622), (0.1886, -0.2486, 0.1471), (0.1256, -0.2487, 0.1431), (0.4371, -0.2466, 0.03225), (0.3711, -0.2464, 0.01006), (0.7508, -0.1878, 0.01567), (0.75, -0.125, 0.0005703), (0.7503, -0.4376, 0.008972), (0.75, -0.375, 0.0), (0.6875, -0.25, 0.0), (0.625, -0.25, 0.0), (0.9375, -0.25, -0.05574), (0.8769, -0.2506, 0.01962), (-0.2501, -0.1871, 0.08194), (-0.25, -0.1249, 0.06945), (-0.2505, -0.4381, 0.02396), (-0.2506, -0.3728, 0.01622), (-0.3048, -0.2481, -0.006223), (-0.3711, -0.2464, 0.01006), (-0.06221, -0.2496, 0.1152), (-0.1256, -0.2487, 0.1431), (0.7522, 0.5641, 0.02716), (0.75, 0.625, 0.000165), (0.6875, 0.75, -0.05574), (0.6263, 0.7516, 0.009548), (0.8672, 0.5625, -0.06967), (0.8646, 0.6146, -0.0929), (0.8125, 0.625, -0.05574), (0.6295, 0.693, 0.04212), (0.6252, 0.5628, 0.06361), (0.6259, 0.6261, 0.04957), (0.5631, 0.6257, 0.05689), (0.6876, 0.6251, 0.003725), (0.5521, 0.8646, -0.0929), (-0.125, 0.5625, 0.0), (-0.125, 0.6172, -0.06967), (-0.0625, 0.6172, -0.06967), (-0.4479, 0.6146, -0.09274), (-0.1255, -0.3114, 0.09613), (-0.1267, -0.4382, 0.08231), (-0.1262, -0.3745, 0.08153), (-0.1874, -0.3708, 0.02954), (-0.06363, -0.376, 0.09337), (-0.3739, -0.3087, 0.06126), (-0.3759, -0.4381, 0.04949), (-0.3769, -0.375, 0.08048), (-0.4381, -0.3756, 0.05953), (-0.3143, -0.3744, 0.07088), (-0.3747, -0.06249, -0.0009358), (-0.3687, -0.187, -0.02207), (-0.3716, -0.125, -0.0239), (-0.4328, -0.1247, -0.05955), (-0.3125, -0.125, 0.07186), (0.875, -0.3125, 0.0004584), (0.875, -0.4375, 0.0), (0.875, -0.375, 0.0), (0.8125, -0.375, 0.0), (0.9297, -0.375, -0.06967), (0.625, -0.3125, 0.0), (0.6274, -0.4379, 0.0407), (0.625, -0.375, 0.001769), (0.5625, -0.375, 0.0229), (0.6875, -0.375, 5.114e-06), (0.6246, -0.06234, 0.005308), (0.625, -0.1875, 0.0001105), (0.6246, -0.1248, 0.006195), (0.5593, -0.1233, 0.04037), (0.6875, -0.125, 0.0), (0.3739, -0.3087, 0.06126), (0.3759, -0.4381, 0.04949), (0.3769, -0.375, 0.08048), (0.3143, -0.3744, 0.07088), (0.4381, -0.3756, 0.05953), (0.1255, -0.3114, 0.09613), (0.1267, -0.4382, 0.08231), (0.1262, -0.3745, 0.08153), (0.06363, -0.376, 0.09337), (0.1874, -0.3708, 0.02954), (0.1218, -0.0577, 0.127), (0.1227, -0.1812, 0.1403), (0.1205, -0.1159, 0.1398), (0.05854, -0.1193, 0.1088), (0.1857, -0.1204, 0.07872), (0.3751, -0.8132, 0.06698), (0.375, -0.9297, -0.06967), (0.3751, -0.8752, 0.01711), (0.3125, -0.8752, 0.02291), (0.4375, -0.8751, 0.004284), (0.1252, -0.8137, 0.06822), (0.125, -0.9375, 2.067e-05), (0.1252, -0.8762, 0.02917), (0.06251, -0.875, 0.002146), (0.1879, -0.8774, 0.04257), (0.128, -0.567, 0.07709), (0.1259, -0.6891, 0.03942), (0.1282, -0.6302, 0.08559), (0.06601, -0.6293, 0.1106), (0.1873, -0.6309, 0.07308), (0.8021, -0.8646, -0.0929), (0.625, -0.8125, 5.2e-05), (0.5625, -0.875, -0.05574), (0.6875, -0.875, -0.05574), (0.625, -0.8672, -0.06967), (0.6253, -0.5626, 0.01203), (0.6251, -0.6877, 0.006857), (0.6251, -0.6252, 0.007284), (0.5636, -0.629, 0.05634), (0.6896, -0.6267, 0.05042), (-0.625, -0.3125, 0.0), (-0.6274, -0.4379, 0.0407), (-0.625, -0.375, 0.001769), (-0.6875, -0.375, 5.114e-06), (-0.5625, -0.375, 0.0229), (-0.875, -0.3125, 0.0004584), (-0.875, -0.4375, 0.0), (-0.875, -0.375, 0.0), (-0.8125, -0.375, 0.0), (-0.8798, -0.06312, 0.04387), (-0.8803, -0.1887, 0.03972), (-0.8839, -0.1265, 0.04997), (-0.8166, -0.1257, 0.03499), (-0.625, -0.8125, 5.2e-05), (-0.6146, -0.9271, -0.0929), (-0.625, -0.875, -0.05574), (-0.6875, -0.8672, -0.06967), (-0.75, -0.8672, -0.06967), (-0.5625, -0.875, 0.0), (-0.875, -0.5625, 0.0), (-0.875, -0.6875, -0.05574), (-0.875, -0.625, 0.0), (-0.8126, -0.6251, 0.002258), (-0.1252, -0.8137, 0.06822), (-0.125, -0.9375, 2.067e-05), (-0.1252, -0.8762, 0.02917), (-0.1879, -0.8774, 0.04257), (-0.06251, -0.875, 0.002146), (-0.3751, -0.8132, 0.06698), (-0.375, -0.9375, 0.0), (-0.3751, -0.8752, 0.01711), (-0.4375, -0.8751, 0.004284), (-0.3125, -0.8752, 0.02291), (-0.3754, -0.5686, 0.1341), (-0.375, -0.6875, 7.556e-05), (-0.3754, -0.6289, 0.06534), (-0.4382, -0.6273, 0.03148), (-0.3124, -0.6308, 0.09777), (-0.6295, 0.693, 0.04212), (-0.6252, 0.5628, 0.06361), (-0.6259, 0.6261, 0.04957), (-0.6876, 0.6251, 0.003725), (-0.5637, 0.6265, -0.006118), (-0.875, 0.6875, 0.0), (-0.875, 0.5625, 0.0), (-0.875, 0.625, 0.0), (-0.9375, 0.625, 0.0), (-0.8125, 0.625, 0.0), (-0.875, 0.8125, 0.0), (-0.875, 0.875, 0.0), (-0.8125, 0.875, 0.0), (-0.625, 0.1875, 0.0), (-0.6248, 0.06263, -0.002923), (-0.6249, 0.125, -0.0007677), (-0.6873, 0.1249, 0.03157), (-0.5602, 0.1265, -0.03279), (-0.875, 0.1875, 0.0), (-0.875, 0.0625, 0.001475), (-0.875, 0.125, 0.0), (-0.9375, 0.125, -0.05574), (-0.8125, 0.125, 0.008944), (-0.875, 0.4375, 0.0), (-0.8751, 0.3125, 0.0005674), (-0.875, 0.375, 1.951e-05), (-0.9375, 0.375, 0.0), (-0.8151, 0.3762, 0.02261), (-0.1249, 0.1876, 0.07331), (-0.1245, 0.06394, 0.1025), (-0.1245, 0.1255, 0.07817), (-0.1902, 0.131, 0.07736), (-0.0619, 0.1253, 0.07536), (-0.3799, 0.1923, 0.05489), (-0.3749, 0.06339, 0.08041), (-0.3763, 0.1292, 0.09501), (-0.4355, 0.128, 0.03495), (-0.3115, 0.1321, 0.1073), (-0.375, 0.4375, 0.06662), (-0.3758, 0.3125, 0.03908), (-0.375, 0.375, 0.05926), (-0.4404, 0.3757, 0.1038), (-0.3125, 0.375, 0.009971), (0.3751, 0.6877, 0.01601), (0.375, 0.5626, 0.01037), (0.3752, 0.6256, 0.03178), (0.3125, 0.625, 0.0003395), (0.4379, 0.6258, 0.0529), (0.125, 0.6875, -0.05574), (0.125, 0.5625, 0.0), (0.125, 0.625, 0.0), (0.0625, 0.625, -0.05574), (0.1875, 0.625, 0.0), (0.3799, 0.1923, 0.05489), (0.3749, 0.06339, 0.08041), (0.3763, 0.1292, 0.09501), (0.3115, 0.1321, 0.1073), (0.4355, 0.128, 0.03495), (0.1249, 0.1876, 0.07331), (0.1245, 0.06394, 0.1025), (0.1245, 0.1255, 0.07817), (0.0619, 0.1253, 0.07536), (0.1902, 0.131, 0.07736), (0.125, 0.4375, 0.0), (0.125, 0.3125, 0.02482), (0.125, 0.375, 0.001053), (0.0625, 0.375, 0.001454), (0.1875, 0.375, -0.0001147), (0.875, 0.1875, 0.0), (0.875, 0.0625, 0.001475), (0.875, 0.125, 0.0), (0.8125, 0.125, 0.008944), (0.9375, 0.125, 0.0), (0.625, 0.1875, 0.0), (0.6248, 0.06263, -0.002923), (0.6249, 0.125, -0.0007677), (0.5602, 0.1265, -0.03279), (0.6873, 0.1249, 0.03157), (0.6256, 0.4378, 0.0746), (0.6269, 0.3129, 0.05193), (0.6265, 0.3754, 0.07107), (0.5676, 0.3767, 0.08273), (0.6904, 0.3765, 0.06589), (0.8672, 0.4375, -0.06967), (0.8672, 0.5, -0.06967), (0.8751, 0.3125, 0.0005674), (0.875, 0.375, -0.05574), (0.8151, 0.3762, 0.02261), (0.9271, 0.3646, -0.0929), (0.375, 0.4375, 0.06662), (0.3758, 0.3125, 0.03908), (0.375, 0.375, 0.05926), (0.3125, 0.375, 0.009971), (0.4404, 0.3757, 0.1038), (0.375, 0.8125, 0.0), (0.375, 0.8672, -0.06967), (0.4375, 0.8672, -0.06967), (-0.125, 0.4375, 0.0), (-0.125, 0.3125, 0.02482), (-0.125, 0.375, 0.001053), (-0.1875, 0.375, -0.0001147), (-0.0625, 0.375, 0.001454), (-0.6256, 0.4378, 0.0746), (-0.6269, 0.3129, 0.05193), (-0.6265, 0.3754, 0.07107), (-0.6904, 0.3765, 0.06589), (-0.5676, 0.3767, 0.08273), (-0.6979, 0.8646, -0.0929), (-0.128, -0.567, 0.07709), (-0.1259, -0.6891, 0.03942), (-0.1282, -0.6302, 0.08559), (-0.1873, -0.6309, 0.07308), (-0.06601, -0.6293, 0.1106), (-0.6253, -0.5626, 0.01203), (-0.6251, -0.6877, 0.006857), (-0.6251, -0.6252, 0.007284), (-0.6896, -0.6267, 0.05042), (-0.5636, -0.629, 0.05634), (-0.6246, -0.06234, 0.005308), (-0.625, -0.1875, 0.0001105), (-0.6246, -0.1248, 0.006195), (-0.6875, -0.125, 0.0), (-0.5593, -0.1233, 0.04037), (0.875, -0.5625, 0.0), (0.8672, -0.6875, -0.06967), (0.875, -0.625, -0.05574), (0.8126, -0.6251, 0.002258), (0.9271, -0.6146, -0.0929), (0.3754, -0.5686, 0.1341), (0.375, -0.6875, 7.556e-05), (0.3754, -0.6289, 0.06534), (0.3124, -0.6308, 0.09777), (0.4382, -0.6273, 0.03148), (0.3747, -0.06249, -0.0009358), (0.3687, -0.187, -0.02207), (0.3716, -0.125, -0.0239), (0.3125, -0.125, 0.07186), (0.4328, -0.1247, -0.05955), (0.8798, -0.06312, 0.04387), (0.8803, -0.1887, 0.03972), (0.8839, -0.1265, 0.04997), (0.8166, -0.1257, 0.03499), (0.9395, -0.1253, 0.01068), (-0.1218, -0.0577, 0.127), (-0.1227, -0.1812, 0.1403), (-0.1205, -0.1159, 0.1398), (-0.1857, -0.1204, 0.07872), (-0.05854, -0.1193, 0.1088), (-0.9297, 0.0, -0.06967), (-0.9297, -0.5, -0.06967), (0.9896, 0.1771, -0.0929), (-0.7604, 0.9271, -0.0929), (-0.9297, -0.25, -0.06967), (0.8646, -0.7396, -0.0929), (0.9896, -0.2396, -0.0929), (0.3021, -0.9896, -0.0929), (-0.4896, -0.9896, -0.0929), (0.25, 0.8047, -0.06967), (-0.25, 0.5547, -0.0695), (0.625, 0.8047, -0.06967), (-0.1771, 0.6146, -0.0929), (-0.375, 0.5547, -0.06842), (-0.9297, -0.375, -0.06967), (-0.9298, -0.125, -0.06887), (-0.8021, -0.8646, -0.0929), (-0.9297, -0.625, -0.06967), (-0.875, 0.9297, -0.06967), (-0.9297, 0.875, -0.06967), (0.3229, 0.8646, -0.0929), (-0.6354, 0.8021, -0.0929), (-0.0598, -0.1833, 0.09455), (-0.1869, -0.184, 0.1244), (-0.1869, -0.05891, 0.08885), (0.9379, -0.1876, 0.001886), (0.8167, -0.1887, 0.05497), (0.8146, -0.06273, 0.05688), (0.4332, -0.1859, -0.009258), (0.3105, -0.1876, 0.05495), (0.3125, -0.0625, 0.0656), (0.4375, -0.6875, 0.0002083), (0.3124, -0.6879, 0.004086), (0.3109, -0.566, 0.1223), (0.8125, -0.6875, 3.859e-05), (0.8125, -0.5625, 0.001365), (-0.5619, -0.1871, 0.01228), (-0.6875, -0.1875, 0.0), (-0.6875, -0.0625, 0.0), (-0.5639, -0.6893, 0.05855), (-0.6877, -0.6876, 0.002626), (-0.6892, -0.5637, 0.06046), (-0.06396, -0.6906, 0.07224), (-0.1875, -0.6888, 0.01591), (-0.1876, -0.5662, 0.06725), (-0.6875, 0.8125, -0.05574), (-0.5703, 0.3134, 0.09267), (-0.6881, 0.3127, 0.02503), (-0.6893, 0.4385, 0.06673), (-0.0625, 0.3125, 0.02771), (-0.1877, 0.3125, -0.002627), (-0.1875, 0.4375, 0.0), (0.4375, 0.8125, 0.0), (0.3125, 0.8125, -0.05574), (0.4424, 0.3118, 0.1309), (0.3149, 0.3125, -0.02834), (0.3125, 0.4375, 0.04794), (0.9297, 0.3125, -0.06967), (0.8181, 0.3148, 0.04545), (0.8128, 0.4377, 0.002328), (0.6881, 0.3127, 0.02503), (0.5703, 0.3134, 0.09267), (0.5647, 0.4386, 0.07047), (0.6875, 0.06248, 0.01488), (0.5594, 0.06485, -0.05675), (0.5623, 0.1876, -0.0008665), (0.9375, 0.0625, 0.0), (0.8125, 0.0625, 0.04695), (0.8127, 0.1876, 0.01668), (0.1877, 0.3125, -0.002627), (0.0625, 0.3125, 0.02771), (0.0625, 0.4375, 0.0), (0.1899, 0.06738, 0.08795), (0.06125, 0.06296, 0.07635), (0.06237, 0.1876, 0.07545), (0.4362, 0.06327, 0.02356), (0.3116, 0.06624, 0.1169), (0.316, 0.1965, 0.05578), (0.1979, 0.8021, -0.0929), (0.1875, 0.5625, 0.0), (0.0625, 0.5625, 0.0), (0.07292, 0.6771, -0.0929), (0.4378, 0.563, 0.02127), (0.3125, 0.5625, 0.009991), (0.3125, 0.6875, 4.57e-06), (-0.3149, 0.3125, -0.02834), (-0.4424, 0.3118, 0.1309), (-0.4375, 0.4375, 0.05171), (-0.3116, 0.06624, 0.1169), (-0.4362, 0.06327, 0.02356), (-0.4391, 0.1881, 0.05778), (-0.06125, 0.06296, 0.07635), (-0.1899, 0.06738, 0.08795), (-0.1889, 0.1902, 0.03782), (-0.8181, 0.3148, 0.04545), (-0.9375, 0.3125, 0.0), (-0.9375, 0.4375, 0.0), (-0.8125, 0.0625, 0.04695), (-0.9297, 0.0625, -0.06967), (-0.9375, 0.1875, 0.0), (-0.5594, 0.06485, -0.05675), (-0.6875, 0.06248, 0.01488), (-0.6875, 0.1875, 0.01838), (-0.8125, 0.8125, 0.0), (-0.9297, 0.8125, -0.06967), (-0.9271, 0.9271, -0.0929), (-0.8125, 0.5625, 0.0001687), (-0.9375, 0.5625, 0.0), (-0.9375, 0.6875, 0.0), (-0.5627, 0.5627, 0.06301), (-0.6892, 0.5639, 0.04144), (-0.6879, 0.688, 0.002927), (-0.3124, -0.6879, 0.004086), (-0.4375, -0.6875, 0.0002083), (-0.4396, -0.5701, 0.1323), (-0.3125, -0.9375, 0.0), (-0.4375, -0.9375, 0.0), (-0.4377, -0.8131, 0.03044), (-0.0625, -0.9375, 0.0), (-0.1875, -0.9375, 7.354e-05), (-0.1881, -0.8157, 0.07146), (-0.8125, -0.6875, 3.859e-05), (-0.9271, -0.6771, -0.0929), (-0.9297, -0.5625, -0.06967), (-0.5625, -0.9297, -0.06967), (-0.6875, -0.8125, 0.0), (-0.8167, -0.1887, 0.05497), (-0.9297, -0.1875, -0.06966), (-0.9297, -0.0625, -0.06961), (-0.8125, -0.4375, 0.0), (-0.9297, -0.4375, -0.06967), (-0.9297, -0.3125, -0.06967), (-0.5646, -0.438, 0.07935), (-0.6888, -0.4377, 0.02934), (-0.6875, -0.3125, 0.0), (0.6877, -0.6876, 0.002626), (0.5639, -0.6893, 0.05855), (0.5631, -0.5646, 0.03639), (0.6979, -0.9271, -0.0929), (0.5521, -0.9271, -0.0929), (0.5628, -0.8126, 0.006224), (0.8047, -0.8125, -0.06967), (0.1875, -0.6888, 0.01591), (0.06396, -0.6906, 0.07224), (0.0637, -0.5641, 0.09128), (0.1875, -0.9375, 7.354e-05), (0.0625, -0.9375, 0.0), (0.06257, -0.8129, 0.03688), (0.4375, -0.9297, -0.06967), (0.3125, -0.9375, -0.05574), (0.3126, -0.8133, 0.07031), (0.1869, -0.184, 0.1244), (0.0598, -0.1833, 0.09455), (0.0593, -0.05932, 0.102), (0.1897, -0.4385, 0.06026), (0.06441, -0.4376, 0.1031), (0.06203, -0.3138, 0.107), (0.4379, -0.438, 0.06458), (0.3136, -0.4379, 0.03243), (0.3092, -0.3089, 0.03004), (0.6875, -0.1875, 0.0), (0.5619, -0.1871, 0.01228), (0.5595, -0.06092, -0.01186), (0.6888, -0.4377, 0.02934), (0.5646, -0.438, 0.07935), (0.5625, -0.3125, 0.0002569), (0.9297, -0.4375, -0.06967), (0.8125, -0.4375, 0.0), (0.8131, -0.3127, 0.005979), (-0.3105, -0.1876, 0.05495), (-0.4332, -0.1859, -0.009258), (-0.435, -0.06207, -0.05617), (-0.3136, -0.4379, 0.03243), (-0.4379, -0.438, 0.06458), (-0.4381, -0.3114, 0.03238), (-0.06441, -0.4376, 0.1031), (-0.1897, -0.4385, 0.06026), (-0.1869, -0.3078, 0.06435), (-0.3125, 0.5547, -0.06694), (-0.4376, 0.5626, -0.05156), (-0.0625, 0.5625, 0.0), (-0.1875, 0.5625, -0.05574), (0.6771, 0.8021, -0.0929), (0.5625, 0.8125, -0.05574), (0.6892, 0.5639, 0.04144), (0.5627, 0.5627, 0.06301), (0.5673, 0.6935, 0.0505), (0.8125, 0.5625, 0.0001687), (0.8047, 0.6875, -0.06967), (0.6879, 0.688, 0.002927), (-0.06203, -0.3138, 0.107), (-0.3092, -0.3089, 0.03004), (-0.3125, -0.0625, 0.0656), (0.9297, -0.3125, -0.06967), (0.6875, -0.3125, 0.0), (0.6875, -0.0625, 0.0), (0.4381, -0.3114, 0.03238), (0.1869, -0.3078, 0.06435), (0.1869, -0.05891, 0.08885), (0.4377, -0.8131, 0.03044), (0.1881, -0.8157, 0.07146), (0.1876, -0.5662, 0.06725), (0.6875, -0.8125, 0.0), (0.6892, -0.5637, 0.06046), (-0.5625, -0.3125, 0.0002569), (-0.8131, -0.3127, 0.005979), (-0.8146, -0.06273, 0.05688), (-0.5628, -0.8126, 0.006224), (-0.8047, -0.8125, -0.06967), (-0.8125, -0.5625, 0.001365), (-0.06257, -0.8129, 0.03688), (-0.3126, -0.8133, 0.07031), (-0.3109, -0.566, 0.1223), (-0.5711, 0.6885, -0.06238), (-0.8125, 0.6875, 0.0), (-0.8125, 0.9297, -0.06967), (-0.5623, 0.1876, -0.0008665), (-0.8127, 0.1876, 0.01668), (-0.8128, 0.4377, 0.002328), (-0.06237, 0.1876, 0.07545), (-0.316, 0.1965, 0.05578), (-0.3125, 0.4375, 0.04794), (0.4377, 0.6878, 0.0379), (0.1875, 0.6875, 0.0), (0.4391, 0.1881, 0.05778), (0.1889, 0.1902, 0.03782), (0.1875, 0.4375, 0.0), (0.9375, 0.1875, -0.05574), (0.6875, 0.1875, 0.01838), (0.6893, 0.4385, 0.06673), (0.4375, 0.4375, 0.05171), (-0.0625, 0.4375, 0.0), (-0.5647, 0.4386, 0.07047), (-0.0637, -0.5641, 0.09128), (-0.5631, -0.5646, 0.03639), (-0.5595, -0.06092, -0.01186), (0.9297, -0.5625, -0.06967), (0.4396, -0.5701, 0.1323), (0.435, -0.06207, -0.05617), (0.938, -0.06257, 0.00335), (-0.0593, -0.05932, 0.102), (-0.0625, -1.0, -0.5574), (0.0, -1.0, -0.5574), (1.0, -0.0625, -0.4645), (1.0, 0.0, -0.4645), (-1.0, 0.5625, -0.5574), (-1.0, 0.5, -0.5574), (-1.0, 0.3125, -0.4645), (-1.0, 0.25, -0.5574), (-0.3125, -1.0, -0.5574), (-0.25, -1.0, -0.5574), (0.1875, -1.0, -0.4645), (0.25, -1.0, -0.4645), (-0.9375, 0.75, -0.5574), (-0.9896, 0.7396, -0.4645), (0.8021, 0.7396, -0.4645), (0.75, 0.75, -0.4645), (-1.0, 0.1875, -0.5574), (-1.0, 0.125, -0.5574), (-0.1875, -1.0, -0.5574), (-0.125, -1.0, -0.4645), (1.0, -0.1875, -0.4645), (1.0, -0.125, -0.4645), (-1.0, 0.6875, -0.5574), (-1.0, 0.625, -0.5574), (-1.0, 0.4375, -0.5574), (-1.0, 0.375, -0.4645), (-0.4375, -1.0, -0.5574), (-0.375, -1.0, -0.4645), (0.0625, -1.0, -0.5574), (0.125, -1.0, -0.4645), (1.0, 0.0625, -0.4645), (1.0, 0.125, -0.4645), (0.1875, 0.75, -0.5574), (0.1354, 0.7396, -0.4645), (-0.5729, 0.7396, -0.4645), (-0.6146, 0.7604, -0.4645), (-0.8125, -0.75, -0.5574), (-0.875, -0.75, -0.5574), (0.7396, -0.9271, -0.4645), (0.75, -0.875, -0.5574), (0.875, 0.5625, -0.4645), (0.8646, 0.6146, -0.4645), (0.5521, 0.8646, -0.4645), (0.5, 0.875, -0.5574), (-0.0625, 0.625, -0.4645), (-0.125, 0.625, -0.4645), (-0.4479, 0.6146, -0.4645), (-0.5, 0.625, -0.4645), (0.8021, -0.8646, -0.4645), (0.6875, -0.875, -0.5574), (0.625, -0.875, -0.5574), (-0.625, -0.9375, -0.5574), (-0.625, -0.875, -0.5574), (-0.6875, -0.875, -0.5574), (-0.75, -0.875, -0.5574), (-0.9479, 0.1146, -0.4645), (0.125, 0.6875, -0.5574), (0.0625, 0.625, -0.5574), (0.0, 0.625, -0.4645), (0.875, 0.4375, -0.4645), (0.875, 0.5, -0.4645), (0.9271, 0.3646, -0.4645), (0.8854, 0.3854, -0.4645), (0.4375, 0.875, -0.5574), (0.375, 0.875, -0.4645), (-0.6979, 0.8646, -0.4645), (-0.7396, 0.8854, -0.4645), (0.875, -0.6875, -0.4645), (0.875, -0.625, -0.5574), (0.9271, -0.6146, -0.4645), (0.9896, 0.1771, -0.4645), (-0.7604, 0.9271, -0.4645), (0.8646, -0.7396, -0.4645), (0.8229, -0.7604, -0.4645), (0.9896, -0.2396, -0.4645), (0.3021, -0.9896, -0.4645), (-0.5, -1.0, -0.5574), (-0.5, -0.9375, -0.5574), (0.9375, -0.25, -0.5574), (0.6979, 0.7604, -0.4645), (0.8229, 0.6354, -0.4645), (-0.1771, 0.6146, -0.4645), (0.5729, -0.8854, -0.4645), (-0.8125, -0.875, -0.5574), (-0.875, -0.6875, -0.5574), (-0.5521, 0.6354, -0.4645), (0.3125, 0.875, -0.5574), (-0.6354, 0.8021, -0.4645), (-0.6771, 0.8229, -0.4645), (0.3125, 0.8125, -0.5574), (0.25, 0.8125, -0.5574), (0.9375, 0.3125, -0.4645), (0.9375, 0.25, -0.4645), (0.1875, 0.8125, -0.5574), (0.07292, 0.6771, -0.4645), (-0.9375, 0.0625, -0.4645), (-0.9375, 0.0, -0.4645), (-0.9375, 0.8125, -0.5574), (-0.9375, 0.875, -0.5574), (-0.9375, 0.9375, -0.5574), (-0.875, 0.9375, -0.5574), (-0.9375, -0.6875, -0.5574), (-0.9375, -0.625, -0.5574), (-0.9375, -0.5625, -0.5574), (-0.9375, -0.5, -0.4645), (-0.5625, -0.9375, -0.5574), (-0.9375, -0.1875, -0.4645), (-0.9375, -0.125, -0.5574), (-0.9375, -0.25, -0.5574), (-0.9375, -0.0625, -0.4645), (-0.9375, -0.4375, -0.4645), (-0.9375, -0.375, -0.5574), (-0.9375, -0.3125, -0.5574), (0.6875, -0.9375, -0.5574), (0.5521, -0.9271, -0.4645), (0.5, -0.9375, -0.5574), (0.8125, -0.8125, -0.4645), (0.4375, -0.9375, -0.5574), (0.375, -0.9375, -0.5574), (0.3229, -0.9479, -0.4645), (0.9375, -0.4375, -0.4645), (0.9375, -0.375, -0.4645), (0.9375, -0.5, -0.4645), (-0.3125, 0.5625, -0.4645), (-0.375, 0.5625, -0.4645), (-0.25, 0.5625, -0.4645), (-0.4271, 0.5729, -0.4645), (-0.1875, 0.5625, -0.5574), (0.6771, 0.8021, -0.4645), (0.625, 0.8125, -0.4645), (0.5729, 0.8229, -0.4645), (0.8125, 0.6875, -0.4645), (0.9375, -0.3125, -0.4645), (-0.8125, -0.8125, -0.5574), (-0.5625, 0.6875, -0.4645), (-0.8125, 0.9375, -0.5574), (0.9479, 0.1979, -0.4645), (0.9375, -0.5625, -0.4645)], [], [(741, 185, 0, 305), (739, 191, 4, 302), (738, 192, 5, 308), (737, 195, 3, 301), (736, 196, 6, 310), (735, 188, 2, 311), (734, 198, 7, 314), (733, 187, 1, 315), (732, 201, 8, 318), (731, 226, 30, 298), (730, 227, 31, 321), (729, 230, 29, 297), (728, 231, 32, 324), (727, 223, 28, 325), (725, 222, 27, 327), (724, 236, 26, 294), (723, 237, 34, 330), (722, 207, 12, 331), (721, 240, 25, 293), (720, 241, 35, 334), (719, 219, 24, 335), (718, 244, 36, 338), (717, 246, 23, 291), (716, 247, 37, 341), (715, 208, 13, 342), (714, 250, 22, 290), (713, 216, 21, 344), (712, 253, 10, 278), (711, 254, 39, 347), (710, 215, 20, 348), (709, 256, 19, 287), (708, 257, 40, 350), (707, 259, 18, 286), (706, 260, 41, 353), (705, 212, 17, 354), (704, 263, 11, 279), (703, 264, 42, 357), (702, 211, 16, 358), (701, 267, 15, 283), (700, 268, 43, 361), (699, 271, 14, 282), (698, 272, 44, 364), (697, 204, 9, 365), (694, 367, 136, 276), (693, 368, 137, 369), (692, 366, 135, 370), (690, 372, 134, 274), (689, 373, 138, 374), (688, 300, 66, 375), (687, 376, 133, 273), (686, 377, 139, 378), (685, 363, 132, 379), (684, 380, 50, 189), (683, 381, 140, 382), (682, 362, 131, 383), (681, 384, 130, 270), (680, 385, 141, 386), (679, 387, 129, 269), (678, 388, 142, 389), (677, 360, 128, 390), (676, 391, 51, 190), (675, 392, 143, 393), (674, 359, 127, 394), (673, 395, 126, 266), (672, 396, 144, 397), (671, 307, 73, 398), (670, 399, 125, 265), (669, 400, 145, 401), (668, 356, 124, 402), (667, 403, 47, 186), (666, 404, 146, 405), (665, 355, 123, 406), (664, 407, 122, 262), (663, 410, 121, 261), (662, 411, 148, 412), (661, 352, 120, 413), (660, 414, 54, 193), (659, 415, 149, 416), (658, 351, 119, 417), (657, 418, 118, 258), (656, 419, 55, 194), (655, 420, 150, 421), (654, 349, 117, 422), (653, 423, 116, 255), (652, 424, 151, 425), (651, 309, 77, 426), (650, 346, 114, 429), (649, 345, 113, 432), (648, 433, 112, 252), (647, 343, 111, 436), (646, 437, 110, 249), (645, 438, 155, 439), (644, 304, 70, 440), (643, 441, 109, 248), (642, 442, 156, 443), (641, 340, 108, 444), (640, 445, 59, 197), (639, 446, 157, 447), (638, 339, 107, 448), (636, 450, 158, 451), (633, 453, 159, 454), (632, 337, 105, 455), (630, 458, 104, 243), (629, 459, 161, 460), (628, 313, 81, 461), (627, 462, 103, 242), (626, 333, 102, 464), (625, 465, 61, 199), (624, 466, 163, 467), (623, 332, 101, 468), (622, 469, 100, 239), (621, 470, 164, 471), (620, 303, 69, 472), (619, 473, 99, 238), (618, 474, 165, 475), (617, 329, 98, 476), (616, 477, 62, 200), (615, 478, 166, 479), (614, 328, 97, 480), (613, 481, 96, 235), (612, 482, 167, 483), (611, 316, 84, 484), (609, 326, 95, 486), (608, 487, 94, 233), (607, 488, 169, 489), (606, 317, 85, 490), (605, 491, 93, 232), (604, 492, 170, 493), (603, 323, 92, 494), (602, 495, 64, 202), (601, 496, 171, 497), (600, 322, 91, 498), (599, 499, 90, 229), (598, 500, 172, 501), (596, 503, 89, 228), (595, 504, 173, 505), (594, 320, 88, 506), (593, 507, 65, 203), (592, 508, 174, 509), (591, 319, 87, 510), (588, 513, 86, 224), (587, 514, 175, 515), (586, 296, 63, 516), (584, 518, 83, 221), (583, 519, 176, 520), (582, 280, 48, 521), (581, 522, 82, 220), (580, 523, 177, 524), (579, 292, 60, 525), (578, 526, 80, 218), (577, 527, 178, 528), (576, 281, 49, 529), (575, 530, 79, 217), (574, 531, 179, 532), (573, 289, 57, 533), (572, 534, 67, 205), (571, 535, 180, 536), (570, 288, 56, 537), (569, 538, 76, 214), (567, 540, 75, 213), (566, 541, 181, 542), (565, 285, 53, 543), (564, 544, 68, 206), (563, 545, 182, 546), (562, 284, 52, 547), (561, 548, 72, 210), (560, 549, 183, 550), (558, 552, 71, 209), (557, 553, 184, 554), (556, 277, 45, 555), (553, 556, 555, 184), (134, 365, 556, 553), (365, 9, 277, 556), (362, 557, 554, 131), (44, 274, 557, 362), (274, 134, 553, 557), (271, 558, 209, 14), (131, 554, 558, 271), (554, 184, 552, 558), (549, 559, 551, 183), (359, 560, 550, 127), (43, 270, 560, 359), (270, 130, 549, 560), (267, 561, 210, 15), (127, 550, 561, 267), (550, 183, 548, 561), (545, 562, 547, 182), (126, 358, 562, 545), (358, 16, 284, 562), (355, 563, 546, 123), (42, 266, 563, 355), (266, 126, 545, 563), (263, 564, 206, 11), (123, 546, 564, 263), (546, 182, 544, 564), (541, 565, 543, 181), (122, 354, 565, 541), (354, 17, 285, 565), (351, 566, 542, 119), (41, 262, 566, 351), (262, 122, 541, 566), (259, 567, 213, 18), (119, 542, 567, 259), (542, 181, 540, 567), (349, 568, 539, 117), (256, 569, 214, 19), (117, 539, 569, 256), (535, 570, 537, 180), (116, 348, 570, 535), (348, 20, 288, 570), (345, 571, 536, 113), (39, 255, 571, 345), (255, 116, 535, 571), (253, 572, 205, 10), (113, 536, 572, 253), (536, 180, 534, 572), (531, 573, 533, 179), (112, 344, 573, 531), (344, 21, 289, 573), (343, 574, 532, 111), (38, 252, 574, 343), (252, 112, 531, 574), (250, 575, 217, 22), (111, 532, 575, 250), (532, 179, 530, 575), (527, 576, 529, 178), (110, 342, 576, 527), (342, 13, 281, 576), (339, 577, 528, 107), (37, 249, 577, 339), (249, 110, 527, 577), (246, 578, 218, 23), (107, 528, 578, 246), (528, 178, 526, 578), (523, 579, 525, 177), (104, 335, 579, 523), (335, 24, 292, 579), (332, 580, 524, 101), (35, 243, 580, 332), (243, 104, 523, 580), (240, 581, 220, 25), (101, 524, 581, 240), (524, 177, 522, 581), (519, 582, 521, 176), (100, 331, 582, 519), (331, 12, 280, 582), (328, 583, 520, 97), (34, 239, 583, 328), (239, 100, 519, 583), (236, 584, 221, 26), (97, 520, 584, 236), (520, 176, 518, 584), (96, 327, 585, 517), (327, 27, 295, 585), (514, 586, 516, 175), (94, 325, 586, 514), (325, 28, 296, 586), (322, 587, 515, 91), (32, 233, 587, 322), (233, 94, 514, 587), (230, 588, 224, 29), (91, 515, 588, 230), (515, 175, 513, 588), (319, 589, 512, 87), (31, 229, 589, 319), (229, 90, 511, 589), (226, 590, 225, 30), (87, 512, 590, 226), (508, 591, 510, 174), (89, 321, 591, 508), (321, 31, 319, 591), (296, 592, 509, 63), (28, 228, 592, 296), (228, 89, 508, 592), (201, 593, 203, 8), (63, 509, 593, 201), (509, 174, 507, 593), (504, 594, 506, 173), (51, 283, 594, 504), (283, 15, 320, 594), (317, 595, 505, 85), (4, 190, 595, 317), (190, 51, 504, 595), (223, 596, 228, 28), (85, 505, 596, 223), (505, 173, 503, 596), (500, 597, 502, 172), (72, 306, 597, 500), (320, 598, 501, 88), (15, 210, 598, 320), (210, 72, 500, 598), (227, 599, 229, 31), (88, 501, 599, 227), (501, 172, 499, 599), (496, 600, 498, 171), (93, 324, 600, 496), (324, 32, 322, 600), (280, 601, 497, 48), (12, 232, 601, 280), (232, 93, 496, 601), (187, 602, 202, 1), (48, 497, 602, 187), (497, 171, 495, 602), (492, 603, 494, 170), (47, 279, 603, 492), (279, 11, 323, 603), (303, 604, 493, 69), (0, 186, 604, 303), (186, 47, 492, 604), (207, 605, 232, 12), (69, 493, 605, 207), (493, 170, 491, 605), (488, 606, 490, 169), (68, 302, 606, 488), (302, 4, 317, 606), (323, 607, 489, 92), (11, 206, 607, 323), (206, 68, 488, 607), (231, 608, 233, 32), (92, 489, 608, 231), (489, 169, 487, 608), (485, 609, 486, 168), (64, 297, 609, 485), (297, 29, 326, 609), (1, 202, 610, 299), (202, 64, 485, 610), (482, 611, 484, 167), (86, 318, 611, 482), (318, 8, 316, 611), (326, 612, 483, 95), (29, 224, 612, 326), (224, 86, 482, 612), (234, 613, 235, 33), (95, 483, 613, 234), (483, 167, 481, 613), (478, 614, 480, 166), (99, 330, 614, 478), (330, 34, 328, 614), (292, 615, 479, 60), (24, 238, 615, 292), (238, 99, 478, 615), (198, 616, 200, 7), (60, 479, 616, 198), (479, 166, 477, 616), (474, 617, 476, 165), (50, 282, 617, 474), (282, 14, 329, 617), (313, 618, 475, 81), (3, 189, 618, 313), (189, 50, 474, 618), (219, 619, 238, 24), (81, 475, 619, 219), (475, 165, 473, 619), (470, 620, 472, 164), (71, 305, 620, 470), (305, 0, 303, 620), (329, 621, 471, 98), (14, 209, 621, 329), (209, 71, 470, 621), (237, 622, 239, 34), (98, 471, 622, 237), (471, 164, 469, 622), (466, 623, 468, 163), (103, 334, 623, 466), (334, 35, 332, 623), (242, 103, 466, 624), (467, 163, 465, 625), (463, 626, 464, 162), (46, 278, 626, 463), (278, 10, 333, 626), (459, 628, 461, 161), (67, 301, 628, 459), (301, 3, 313, 628), (333, 629, 460, 102), (10, 205, 629, 333), (205, 67, 459, 629), (241, 630, 243, 35), (102, 460, 630, 241), (460, 161, 458, 630), (456, 631, 457, 160), (106, 338, 631, 456), (338, 36, 336, 631), (453, 632, 455, 159), (61, 293, 632, 453), (293, 25, 337, 632), (199, 61, 453, 633), (454, 159, 452, 634), (82, 314, 635, 450), (314, 7, 312, 635), (337, 636, 451, 105), (25, 220, 636, 337), (220, 82, 450, 636), (244, 637, 245, 36), (105, 451, 637, 244), (451, 158, 449, 637), (446, 638, 448, 157), (109, 341, 638, 446), (341, 37, 339, 638), (289, 639, 447, 57), (21, 248, 639, 289), (248, 109, 446, 639), (196, 640, 197, 6), (57, 447, 640, 196), (447, 157, 445, 640), (442, 641, 444, 156), (216, 643, 248, 21), (78, 443, 643, 216), (443, 156, 441, 643), (438, 644, 440, 155), (340, 645, 439, 108), (247, 646, 249, 37), (108, 439, 646, 247), (439, 155, 437, 646), (251, 648, 252, 38), (431, 649, 432, 153), (115, 347, 649, 431), (347, 39, 345, 649), (428, 650, 429, 152), (58, 290, 650, 428), (290, 22, 346, 650), (424, 651, 426, 151), (79, 310, 651, 424), (310, 6, 309, 651), (346, 652, 425, 114), (22, 217, 652, 346), (217, 79, 424, 652), (254, 653, 255, 39), (114, 425, 653, 254), (425, 151, 423, 653), (420, 654, 422, 150), (118, 350, 654, 420), (350, 40, 349, 654), (285, 655, 421, 53), (17, 258, 655, 285), (258, 118, 420, 655), (192, 656, 194, 5), (53, 421, 656, 192), (421, 150, 419, 656), (212, 657, 258, 17), (415, 658, 417, 149), (121, 353, 658, 415), (353, 41, 351, 658), (281, 659, 416, 49), (13, 261, 659, 281), (261, 121, 415, 659), (188, 660, 193, 2), (49, 416, 660, 188), (416, 149, 414, 660), (411, 661, 413, 148), (304, 662, 412, 70), (208, 663, 261, 13), (70, 412, 663, 208), (412, 148, 410, 663), (260, 664, 262, 41), (120, 408, 664, 260), (408, 147, 407, 664), (404, 665, 406, 146), (125, 357, 665, 404), (357, 42, 355, 665), (277, 666, 405, 45), (9, 265, 666, 277), (265, 125, 404, 666), (185, 667, 186, 0), (45, 405, 667, 185), (405, 146, 403, 667), (400, 668, 402, 145), (54, 286, 668, 400), (286, 18, 356, 668), (300, 669, 401, 66), (2, 193, 669, 300), (193, 54, 400, 669), (204, 670, 265, 9), (66, 401, 670, 204), (401, 145, 399, 670), (396, 671, 398, 144), (75, 308, 671, 396), (308, 5, 307, 671), (356, 672, 397, 124), (18, 213, 672, 356), (213, 75, 396, 672), (264, 673, 266, 42), (124, 397, 673, 264), (397, 144, 395, 673), (392, 674, 394, 143), (129, 361, 674, 392), (361, 43, 359, 674), (284, 675, 393, 52), (16, 269, 675, 284), (269, 129, 392, 675), (191, 676, 190, 4), (52, 393, 676, 191), (393, 143, 391, 676), (388, 677, 390, 142), (55, 287, 677, 388), (287, 19, 360, 677), (307, 678, 389, 73), (5, 194, 678, 307), (194, 55, 388, 678), (211, 679, 269, 16), (73, 389, 679, 211), (389, 142, 387, 679), (360, 680, 386, 128), (19, 214, 680, 360), (214, 76, 385, 680), (268, 681, 270, 43), (128, 386, 681, 268), (386, 141, 384, 681), (381, 682, 383, 140), (133, 364, 682, 381), (364, 44, 362, 682), (288, 683, 382, 56), (20, 273, 683, 288), (273, 133, 381, 683), (195, 684, 189, 3), (56, 382, 684, 195), (382, 140, 380, 684), (377, 685, 379, 139), (59, 291, 685, 377), (291, 23, 363, 685), (309, 686, 378, 77), (6, 197, 686, 309), (197, 59, 377, 686), (215, 687, 273, 20), (77, 378, 687, 215), (378, 139, 376, 687), (373, 688, 375, 138), (80, 311, 688, 373), (311, 2, 300, 688), (363, 689, 374, 132), (23, 218, 689, 363), (218, 80, 373, 689), (272, 690, 274, 44), (132, 374, 690, 272), (374, 138, 372, 690), (83, 315, 691, 371), (315, 1, 299, 691), (168, 486, 726, 234, 33, 235, 96, 517, 585, 295, 27, 276, 136, 367, 696, 275, 135, 366, 695, 225, 590, 512, 589, 511, 90, 499, 172, 502, 597, 306, 740, 551, 559, 549, 130, 384, 141, 385, 76, 538, 569, 539, 568, 349, 40, 257, 708, 418, 657, 212, 74, 409, 147, 408, 120, 352, 661, 411, 662, 304, 644, 438, 645, 340, 641, 442, 642, 443, 78, 434, 713, 433, 648, 251, 38, 343, 647, 436, 154, 435, 58, 428, 152, 427, 115, 431, 153, 430, 46, 463, 162, 462, 627, 242, 624, 467, 625, 199, 633, 454, 634, 452, 106, 456, 160, 457, 631, 336, 36, 245, 637, 449, 158, 450, 635, 312, 7, 200, 62, 294, 26, 221, 83, 371, 691, 299, 610, 485), (368, 692, 370, 137), (65, 298, 692, 368), (298, 30, 366, 692), (316, 693, 369, 84), (8, 203, 693, 316), (203, 65, 368, 693), (222, 694, 276, 27), (84, 369, 694, 222), (369, 137, 367, 694), (30, 225, 695, 366), (137, 370, 696, 367), (370, 135, 275, 696), (372, 697, 365, 134), (138, 375, 697, 372), (375, 66, 204, 697), (376, 698, 364, 133), (139, 379, 698, 376), (379, 132, 272, 698), (380, 699, 282, 50), (140, 383, 699, 380), (383, 131, 271, 699), (387, 700, 361, 129), (142, 390, 700, 387), (390, 128, 268, 700), (391, 701, 283, 51), (143, 394, 701, 391), (394, 127, 267, 701), (395, 702, 358, 126), (144, 398, 702, 395), (398, 73, 211, 702), (399, 703, 357, 125), (145, 402, 703, 399), (402, 124, 264, 703), (403, 704, 279, 47), (146, 406, 704, 403), (406, 123, 263, 704), (407, 705, 354, 122), (147, 409, 705, 407), (409, 74, 212, 705), (410, 706, 353, 121), (148, 413, 706, 410), (413, 120, 260, 706), (414, 707, 286, 54), (149, 417, 707, 414), (417, 119, 259, 707), (418, 708, 350, 118), (419, 709, 287, 55), (150, 422, 709, 419), (422, 117, 256, 709), (423, 710, 348, 116), (151, 426, 710, 423), (426, 77, 215, 710), (427, 711, 347, 115), (152, 429, 711, 427), (429, 114, 254, 711), (430, 712, 278, 46), (153, 432, 712, 430), (432, 113, 253, 712), (433, 713, 344, 112), (434, 78, 216, 713), (435, 714, 290, 58), (154, 436, 714, 435), (436, 111, 250, 714), (437, 715, 342, 110), (155, 440, 715, 437), (440, 70, 208, 715), (441, 716, 341, 109), (156, 444, 716, 441), (444, 108, 247, 716), (445, 717, 291, 59), (157, 448, 717, 445), (448, 107, 246, 717), (452, 718, 338, 106), (159, 455, 718, 452), (455, 105, 244, 718), (458, 719, 335, 104), (161, 461, 719, 458), (461, 81, 219, 719), (462, 720, 334, 103), (162, 464, 720, 462), (464, 102, 241, 720), (465, 721, 293, 61), (163, 468, 721, 465), (468, 101, 240, 721), (469, 722, 331, 100), (164, 472, 722, 469), (472, 69, 207, 722), (473, 723, 330, 99), (165, 476, 723, 473), (476, 98, 237, 723), (477, 724, 294, 62), (166, 480, 724, 477), (480, 97, 236, 724), (481, 725, 327, 96), (167, 484, 725, 481), (484, 84, 222, 725), (486, 95, 234, 726), (487, 727, 325, 94), (169, 490, 727, 487), (490, 85, 223, 727), (491, 728, 324, 93), (170, 494, 728, 491), (494, 92, 231, 728), (495, 729, 297, 64), (171, 498, 729, 495), (498, 91, 230, 729), (503, 730, 321, 89), (173, 506, 730, 503), (506, 88, 227, 730), (507, 731, 298, 65), (174, 510, 731, 507), (510, 87, 226, 731), (513, 732, 318, 86), (175, 516, 732, 513), (516, 63, 201, 732), (518, 733, 315, 83), (176, 521, 733, 518), (521, 48, 187, 733), (522, 734, 314, 82), (177, 525, 734, 522), (525, 60, 198, 734), (526, 735, 311, 80), (178, 529, 735, 526), (529, 49, 188, 735), (530, 736, 310, 79), (179, 533, 736, 530), (533, 57, 196, 736), (534, 737, 301, 67), (180, 537, 737, 534), (537, 56, 195, 737), (540, 738, 308, 75), (181, 543, 738, 540), (543, 53, 192, 738), (544, 739, 302, 68), (182, 547, 739, 544), (547, 52, 191, 739), (548, 740, 306, 72), (183, 551, 740, 548), (552, 741, 305, 71), (184, 555, 741, 552), (555, 45, 185, 741), (1621, 968, 747, 746), (1620, 970, 745, 744), (1619, 958, 758, 759), (1618, 976, 761, 760), (1616, 956, 756, 764), (1615, 984, 766, 765), (1614, 986, 754, 753), (1613, 992, 769, 768), (1612, 994, 752, 751), (1611, 1000, 773, 772), (1610, 946, 825, 826), (1609, 1006, 828, 827), (1607, 944, 823, 831), (1606, 1014, 833, 832), (1605, 1016, 821, 820), (1604, 1020, 837, 836), (1603, 1022, 819, 818), (1602, 938, 817, 839), (1601, 1028, 841, 840), (1600, 1030, 789, 788), (1599, 936, 815, 844), (1598, 1036, 846, 845), (1597, 1038, 813, 812), (1595, 1044, 850, 849), (1593, 932, 811, 854), (1592, 1052, 856, 855), (1591, 1054, 791, 790), (1590, 930, 809, 859), (1589, 1058, 861, 860), (1588, 1060, 807, 806), (1587, 904, 783, 863), (1586, 1066, 865, 864), (1585, 1068, 805, 804), (1584, 924, 803, 867), (1583, 1074, 869, 868), (1582, 922, 801, 872), (1581, 1080, 874, 873), (1580, 1082, 799, 798), (1579, 906, 785, 877), (1578, 1088, 879, 878), (1577, 1090, 797, 796), (1576, 916, 795, 882), (1575, 1096, 884, 883), (1573, 914, 793, 887), (1572, 1104, 889, 888), (1571, 1106, 781, 780), (1570, 1110, 893, 892), (1568, 1114, 1113, 1112), (1567, 894, 1111, 1115), (1566, 1118, 1117, 1116), (1565, 1119, 1109, 1108), (1562, 1393, 1122, 1121), (1561, 1123, 953, 952), (1558, 891, 1107, 1125), (1557, 1128, 1127, 1126), (1556, 1129, 955, 954), (1555, 890, 1105, 1130), (1554, 1133, 1132, 1131), (1553, 1134, 1103, 1102), (1552, 755, 915, 1135), (1551, 1138, 1137, 1136), (1550, 1139, 1101, 1100), (1549, 886, 1099, 1140), (1548, 1143, 1142, 1141), (1546, 885, 1097, 1145), (1545, 1148, 1147, 1146), (1544, 1149, 1095, 1094), (1543, 757, 917, 1150), (1542, 1153, 1152, 1151), (1541, 1154, 1093, 1092), (1540, 881, 1091, 1155), (1539, 1158, 1157, 1156), (1538, 1159, 973, 972), (1537, 880, 1089, 1160), (1536, 1163, 1162, 1161), (1535, 1164, 1087, 1086), (1534, 748, 907, 1165), (1533, 1168, 1167, 1166), (1532, 1169, 1085, 1084), (1531, 876, 1083, 1170), (1530, 1173, 1172, 1171), (1529, 1174, 975, 974), (1528, 875, 1081, 1175), (1527, 1178, 1177, 1176), (1526, 1179, 1079, 1078), (1525, 762, 923, 1180), (1524, 1183, 1182, 1181), (1523, 1184, 1077, 1076), (1521, 870, 1075, 1186), (1519, 1188, 1073, 1072), (1518, 763, 925, 1190), (1517, 1193, 1192, 1191), (1516, 1194, 1071, 1070), (1515, 866, 1069, 1195), (1514, 1198, 1197, 1196), (1513, 1199, 981, 980), (1512, 1385, 1067, 1200), (1511, 1395, 1202, 1201), (1510, 1203, 1065, 1064), (1509, 1381, 905, 1204), (1508, 1396, 1206, 1205), (1507, 1207, 1063, 1062), (1506, 862, 1061, 1208), (1505, 1213, 983, 982), (1504, 1382, 931, 1214), (1503, 1398, 1216, 1215), (1502, 1217, 1057, 1056), (1501, 858, 1055, 1218), (1500, 1221, 1220, 1219), (1499, 1222, 967, 966), (1498, 857, 1053, 1223), (1497, 1226, 1225, 1224), (1496, 1227, 1051, 1050), (1495, 767, 933, 1228), (1494, 1231, 1230, 1229), (1493, 1232, 1049, 1048), (1492, 853, 1047, 1233), (1491, 1236, 1235, 1234), (1490, 1237, 989, 988), (1489, 851, 1045, 1238), (1488, 1241, 1240, 1239), (1487, 1242, 1043, 1042), (1485, 1400, 1244, 1243), (1484, 1245, 1041, 1040), (1483, 848, 1039, 1246), (1482, 1249, 1248, 1247), (1481, 1250, 991, 990), (1480, 847, 1037, 1251), (1479, 1254, 1253, 1252), (1478, 1255, 1035, 1034), (1477, 770, 937, 1256), (1476, 1259, 1258, 1257), (1475, 1260, 1033, 1032), (1474, 843, 1031, 1261), (1473, 1264, 1263, 1262), (1472, 1265, 965, 964), (1471, 842, 1029, 1266), (1470, 1269, 1268, 1267), (1469, 1270, 1027, 1026), (1468, 771, 939, 1271), (1467, 1274, 1273, 1272), (1466, 1275, 1025, 1024), (1465, 838, 1023, 1276), (1464, 1279, 1278, 1277), (1463, 1280, 997, 996), (1461, 1284, 1283, 1282), (1460, 1285, 1019, 1018), (1458, 835, 1017, 1286), (1457, 1289, 1288, 1287), (1456, 1290, 999, 998), (1455, 834, 1015, 1291), (1454, 1294, 1293, 1292), (1453, 1295, 1013, 1012), (1452, 774, 945, 1296), (1451, 1299, 1298, 1297), (1450, 1300, 1011, 1010), (1449, 830, 1009, 1301), (1448, 1304, 1303, 1302), (1447, 1305, 963, 962), (1446, 829, 1007, 1306), (1445, 1309, 1308, 1307), (1444, 1310, 1005, 1004), (1443, 775, 947, 1311), (1442, 1314, 1313, 1312), (1441, 1315, 1003, 1002), (1440, 824, 1317, 1316), (1439, 1320, 1319, 1318), (1437, 822, 1001, 1322), (1436, 1325, 1324, 1323), (1435, 1326, 943, 942), (1434, 1401, 1328, 1327), (1433, 1329, 941, 940), (1432, 816, 995, 1330), (1431, 1333, 1332, 1331), (1430, 1334, 911, 910), (1429, 814, 993, 1335), (1428, 1338, 1337, 1336), (1427, 1339, 935, 934), (1425, 810, 987, 1341), (1424, 1344, 1343, 1342), (1423, 1345, 913, 912), (1422, 808, 985, 1346), (1421, 1349, 1348, 1347), (1420, 1350, 929, 928), (1419, 782, 957, 1351), (1418, 1354, 1353, 1352), (1417, 1355, 927, 926), (1416, 802, 979, 1356), (1415, 1359, 1358, 1357), (1414, 800, 977, 1361), (1413, 1364, 1363, 1362), (1412, 1365, 921, 920), (1411, 784, 959, 1366), (1410, 1369, 1368, 1367), (1409, 1370, 919, 918), (1408, 794, 971, 1371), (1407, 1374, 1373, 1372), (1406, 1375, 901, 900), (1405, 792, 969, 1376), (1404, 1379, 1378, 1377), (1403, 1380, 903, 902), (1377, 1378, 1380, 1403), (1107, 1377, 1403, 1106), (1106, 1403, 902, 781), (1100, 1101, 1379, 1404), (889, 1100, 1404, 891), (891, 1404, 1377, 1107), (887, 793, 792, 1405), (1101, 887, 1405, 1379), (1379, 1405, 1376, 1378), (1372, 1373, 1375, 1406), (1099, 1372, 1406, 1098), (1098, 1406, 900, 1387), (1092, 1093, 1374, 1407), (884, 1092, 1407, 886), (886, 1407, 1372, 1099), (882, 795, 794, 1408), (1093, 882, 1408, 1374), (1374, 1408, 1371, 1373), (1367, 1368, 1370, 1409), (1091, 1367, 1409, 1090), (1090, 1409, 918, 797), (1084, 1085, 1369, 1410), (879, 1084, 1410, 881), (881, 1410, 1367, 1091), (877, 785, 784, 1411), (1085, 877, 1411, 1369), (1369, 1411, 1366, 1368), (1362, 1363, 1365, 1412), (1083, 1362, 1412, 1082), (1082, 1412, 920, 799), (1076, 1077, 1364, 1413), (874, 1076, 1413, 876), (876, 1413, 1362, 1083), (872, 801, 800, 1414), (1077, 872, 1414, 1364), (1364, 1414, 1361, 1363), (1070, 1071, 1359, 1415), (869, 1070, 1415, 871), (871, 1415, 1357, 1386), (867, 803, 802, 1416), (1071, 867, 1416, 1359), (1359, 1416, 1356, 1358), (1352, 1353, 1355, 1417), (1069, 1352, 1417, 1068), (1068, 1417, 926, 805), (1062, 1063, 1354, 1418), (865, 1062, 1418, 866), (866, 1418, 1352, 1069), (863, 783, 782, 1419), (1063, 863, 1419, 1354), (1354, 1419, 1351, 1353), (1347, 1348, 1350, 1420), (1061, 1347, 1420, 1060), (1060, 1420, 928, 807), (1056, 1057, 1349, 1421), (861, 1056, 1421, 862), (862, 1421, 1347, 1061), (859, 809, 808, 1422), (1057, 859, 1422, 1349), (1349, 1422, 1346, 1348), (1342, 1343, 1345, 1423), (1055, 1342, 1423, 1054), (1054, 1423, 912, 791), (1048, 1049, 1344, 1424), (856, 1048, 1424, 858), (858, 1424, 1342, 1055), (854, 811, 810, 1425), (1049, 854, 1425, 1344), (1344, 1425, 1341, 1343), (1040, 1041, 1340, 1426), (850, 1040, 1426, 853), (853, 1426, 1402, 1047), (1336, 1337, 1339, 1427), (1039, 1336, 1427, 1038), (1038, 1427, 934, 813), (1032, 1033, 1338, 1428), (846, 1032, 1428, 848), (848, 1428, 1336, 1039), (844, 815, 814, 1429), (1033, 844, 1429, 1338), (1338, 1429, 1335, 1337), (1331, 1332, 1334, 1430), (1031, 1331, 1430, 1030), (1030, 1430, 910, 789), (1024, 1025, 1333, 1431), (841, 1024, 1431, 843), (843, 1431, 1331, 1031), (839, 817, 816, 1432), (1025, 839, 1432, 1333), (1333, 1432, 1330, 1332), (1327, 1328, 1329, 1433), (1023, 1327, 1433, 1022), (1022, 1433, 940, 819), (837, 1390, 1434, 838), (838, 1434, 1327, 1023), (1323, 1324, 1326, 1435), (1017, 1323, 1435, 1016), (1016, 1435, 942, 821), (1010, 1011, 1325, 1436), (833, 1010, 1436, 835), (835, 1436, 1323, 1017), (831, 823, 822, 1437), (1011, 831, 1437, 1325), (1325, 1437, 1322, 1324), (1318, 1319, 1321, 1438), (1009, 1318, 1438, 1008), (1002, 1003, 1320, 1439), (828, 1002, 1439, 830), (830, 1439, 1318, 1009), (826, 825, 824, 1440), (1003, 826, 1440, 1320), (1320, 1440, 1316, 1319), (1312, 1313, 1315, 1441), (1007, 1312, 1441, 1006), (1006, 1441, 1002, 828), (942, 943, 1314, 1442), (821, 942, 1442, 829), (829, 1442, 1312, 1007), (772, 773, 775, 1443), (943, 772, 1443, 1314), (1314, 1443, 1311, 1313), (1307, 1308, 1310, 1444), (917, 1307, 1444, 916), (916, 1444, 1004, 795), (998, 999, 1309, 1445), (758, 998, 1445, 757), (757, 1445, 1307, 917), (820, 821, 829, 1446), (999, 820, 1446, 1309), (1309, 1446, 1306, 1308), (1302, 1303, 1305, 1447), (971, 1302, 1447, 970), (970, 1447, 962, 745), (1004, 1005, 1304, 1448), (795, 1004, 1448, 794), (794, 1448, 1302, 971), (827, 828, 830, 1449), (1005, 827, 1449, 1304), (1304, 1449, 1301, 1303), (1297, 1298, 1300, 1450), (1015, 1297, 1450, 1014), (1014, 1450, 1010, 833), (910, 911, 1299, 1451), (789, 910, 1451, 834), (834, 1451, 1297, 1015), (751, 752, 774, 1452), (911, 751, 1452, 1299), (1299, 1452, 1296, 1298), (1292, 1293, 1295, 1453), (907, 1292, 1453, 906), (906, 1453, 1012, 785), (964, 965, 1294, 1454), (747, 964, 1454, 748), (748, 1454, 1292, 907), (788, 789, 834, 1455), (965, 788, 1455, 1294), (1294, 1455, 1291, 1293), (1287, 1288, 1290, 1456), (959, 1287, 1456, 958), (958, 1456, 998, 758), (1012, 1013, 1289, 1457), (785, 1012, 1457, 784), (784, 1457, 1287, 959), (832, 833, 835, 1458), (1013, 832, 1458, 1289), (1289, 1458, 1286, 1288), (1020, 1459, 1390, 837), (1282, 1283, 1285, 1460), (945, 1282, 1460, 944), (944, 1460, 1018, 823), (952, 953, 1284, 1461), (752, 952, 1461, 774), (774, 1461, 1282, 945), (1284, 1462, 1281, 1283), (1277, 1278, 1280, 1463), (1001, 1277, 1463, 1000), (1000, 1463, 996, 773), (1018, 1019, 1279, 1464), (823, 1018, 1464, 822), (822, 1464, 1277, 1001), (836, 837, 838, 1465), (1019, 836, 1465, 1279), (1279, 1465, 1276, 1278), (1272, 1273, 1275, 1466), (1029, 1272, 1466, 1028), (1028, 1466, 1024, 841), (934, 935, 1274, 1467), (813, 934, 1467, 842), (842, 1467, 1272, 1029), (768, 769, 771, 1468), (935, 768, 1468, 1274), (1274, 1468, 1271, 1273), (1267, 1268, 1270, 1469), (915, 1267, 1469, 914), (914, 1469, 1026, 793), (990, 991, 1269, 1470), (756, 990, 1470, 755), (755, 1470, 1267, 915), (812, 813, 842, 1471), (991, 812, 1471, 1269), (1269, 1471, 1266, 1268), (1262, 1263, 1265, 1472), (969, 1262, 1472, 968), (968, 1472, 964, 747), (1026, 1027, 1264, 1473), (793, 1026, 1473, 792), (792, 1473, 1262, 969), (840, 841, 843, 1474), (1027, 840, 1474, 1264), (1264, 1474, 1261, 1263), (1257, 1258, 1260, 1475), (1037, 1257, 1475, 1036), (1036, 1475, 1032, 846), (776, 949, 1259, 1476), (777, 776, 1476, 847), (847, 1476, 1257, 1037), (948, 750, 770, 1477), (949, 948, 1477, 1259), (1259, 1477, 1256, 1258), (1252, 1253, 1255, 1478), (905, 1252, 1478, 904), (904, 1478, 1034, 783), (1381, 1479, 1252, 905), (896, 777, 847, 1480), (897, 896, 1480, 1254), (1254, 1480, 1251, 1253), (1247, 1248, 1250, 1481), (957, 1247, 1481, 956), (956, 1481, 990, 756), (1034, 1035, 1249, 1482), (783, 1034, 1482, 782), (782, 1482, 1247, 957), (845, 846, 848, 1483), (1035, 845, 1483, 1249), (1249, 1483, 1246, 1248), (1243, 1244, 1245, 1484), (1045, 1243, 1484, 1044), (1044, 1484, 1040, 850), (851, 1485, 1243, 1045), (1400, 1486, 1399, 1244), (1239, 1240, 1242, 1487), (937, 1239, 1487, 936), (936, 1487, 1042, 815), (749, 909, 1241, 1488), (750, 749, 1488, 770), (770, 1488, 1239, 937), (908, 852, 851, 1489), (909, 908, 1489, 1241), (1241, 1489, 1238, 1240), (1234, 1235, 1237, 1490), (993, 1234, 1490, 992), (992, 1490, 988, 769), (1042, 1043, 1236, 1491), (815, 1042, 1491, 814), (814, 1491, 1234, 993), (849, 850, 853, 1492), (1043, 849, 1492, 1236), (1236, 1492, 1233, 1235), (1229, 1230, 1232, 1493), (1053, 1229, 1493, 1052), (1052, 1493, 1048, 856), (928, 929, 1231, 1494), (807, 928, 1494, 857), (857, 1494, 1229, 1053), (765, 766, 767, 1495), (929, 765, 1495, 1231), (1231, 1495, 1228, 1230), (1224, 1225, 1227, 1496), (951, 1224, 1496, 778), (778, 1496, 1050, 779), (982, 983, 1226, 1497), (1389, 982, 1497, 950), (950, 1497, 1224, 951), (806, 807, 857, 1498), (983, 806, 1498, 1226), (1226, 1498, 1223, 1225), (1219, 1220, 1222, 1499), (899, 1219, 1499, 742), (742, 1499, 966, 743), (1050, 1051, 1221, 1500), (779, 1050, 1500, 898), (898, 1500, 1219, 899), (855, 856, 858, 1501), (1051, 855, 1501, 1221), (1221, 1501, 1218, 1220), (1215, 1216, 1217, 1502), (1059, 1215, 1502, 1058), (1058, 1502, 1056, 861), (1398, 1504, 1214, 1216), (1209, 1210, 1213, 1505), (860, 861, 862, 1506), (1212, 860, 1506, 1211), (1211, 1506, 1208, 1210), (1205, 1206, 1207, 1507), (1067, 1205, 1507, 1066), (1066, 1507, 1062, 865), (1385, 1508, 1205, 1067), (1396, 1509, 1204, 1206), (1201, 1202, 1203, 1510), (931, 1201, 1510, 930), (930, 1510, 1064, 809), (1382, 1511, 1201, 931), (1395, 1512, 1200, 1202), (1196, 1197, 1199, 1513), (985, 1196, 1513, 984), (984, 1513, 980, 766), (1064, 1065, 1198, 1514), (809, 1064, 1514, 808), (808, 1514, 1196, 985), (864, 865, 866, 1515), (1065, 864, 1515, 1198), (1198, 1515, 1195, 1197), (1191, 1192, 1194, 1516), (1075, 1191, 1516, 1074), (1074, 1516, 1070, 869), (920, 921, 1193, 1517), (799, 920, 1517, 870), (870, 1517, 1191, 1075), (760, 761, 763, 1518), (921, 760, 1518, 1193), (1193, 1518, 1190, 1192), (974, 975, 1187, 1520), (798, 799, 870, 1521), (975, 798, 1521, 1187), (1187, 1521, 1186, 1189), (868, 869, 871, 1522), (1073, 868, 1522, 1185), (1181, 1182, 1184, 1523), (1081, 1181, 1523, 1080), (1080, 1523, 1076, 874), (912, 913, 1183, 1524), (791, 912, 1524, 875), (875, 1524, 1181, 1081), (753, 754, 762, 1525), (913, 753, 1525, 1183), (1183, 1525, 1180, 1182), (1176, 1177, 1179, 1526), (961, 1176, 1526, 786), (786, 1526, 1078, 787), (966, 967, 1178, 1527), (743, 966, 1527, 960), (960, 1527, 1176, 961), (790, 791, 875, 1528), (967, 790, 1528, 1178), (1178, 1528, 1175, 1177), (1171, 1172, 1174, 1529), (1078, 1079, 1173, 1530), (787, 1078, 1530, 1388), (873, 874, 876, 1531), (1079, 873, 1531, 1173), (1173, 1531, 1170, 1172), (1166, 1167, 1169, 1532), (1089, 1166, 1532, 1088), (1088, 1532, 1084, 879), (902, 903, 1168, 1533), (781, 902, 1533, 880), (880, 1533, 1166, 1089), (746, 747, 748, 1534), (903, 746, 1534, 1168), (1168, 1534, 1165, 1167), (1161, 1162, 1164, 1535), (923, 1161, 1535, 922), (922, 1535, 1086, 801), (954, 955, 1163, 1536), (754, 954, 1536, 762), (762, 1536, 1161, 923), (780, 781, 880, 1537), (955, 780, 1537, 1163), (1163, 1537, 1160, 1162), (1156, 1157, 1159, 1538), (977, 1156, 1538, 976), (976, 1538, 972, 761), (1086, 1087, 1158, 1539), (801, 1086, 1539, 800), (800, 1539, 1156, 977), (878, 879, 881, 1540), (1087, 878, 1540, 1158), (1158, 1540, 1155, 1157), (1151, 1152, 1154, 1541), (1097, 1151, 1541, 1096), (1096, 1541, 1092, 884), (918, 919, 1153, 1542), (797, 918, 1542, 885), (885, 1542, 1151, 1097), (759, 758, 757, 1543), (919, 759, 1543, 1153), (1153, 1543, 1150, 1152), (1146, 1147, 1149, 1544), (925, 1146, 1544, 924), (924, 1544, 1094, 803), (972, 973, 1148, 1545), (761, 972, 1545, 763), (763, 1545, 1146, 925), (796, 797, 885, 1546), (973, 796, 1546, 1148), (1148, 1546, 1145, 1147), (1141, 1142, 1144, 1547), (979, 1141, 1547, 978), (1094, 1095, 1143, 1548), (803, 1094, 1548, 802), (802, 1548, 1141, 979), (883, 884, 886, 1549), (1095, 883, 1549, 1143), (1143, 1549, 1140, 1142), (1136, 1137, 1139, 1550), (1105, 1136, 1550, 1104), (1104, 1550, 1100, 889), (926, 927, 1138, 1551), (805, 926, 1551, 890), (890, 1551, 1136, 1105), (764, 756, 755, 1552), (927, 764, 1552, 1138), (1138, 1552, 1135, 1137), (1131, 1132, 1134, 1553), (933, 1131, 1553, 932), (932, 1553, 1102, 811), (980, 981, 1133, 1554), (766, 980, 1554, 767), (767, 1554, 1131, 933), (804, 805, 890, 1555), (981, 804, 1555, 1133), (1133, 1555, 1130, 1132), (1126, 1127, 1129, 1556), (987, 1126, 1556, 986), (986, 1556, 954, 754), (1102, 1103, 1128, 1557), (811, 1102, 1557, 810), (810, 1557, 1126, 987), (888, 889, 891, 1558), (1103, 888, 1558, 1128), (1128, 1558, 1125, 1127), (939, 1394, 1559, 938), (938, 1559, 1391, 817), (988, 989, 1124, 1560), (769, 988, 1560, 771), (771, 1560, 1394, 939), (1121, 1122, 1123, 1561), (995, 1121, 1561, 994), (994, 1561, 952, 752), (817, 1391, 1562, 816), (816, 1562, 1121, 995), (1111, 1392, 1563, 1110), (940, 941, 1120, 1564), (819, 940, 1564, 894), (894, 1564, 1392, 1111), (1116, 1117, 1119, 1565), (947, 1116, 1565, 946), (946, 1565, 1108, 825), (996, 997, 1118, 1566), (773, 996, 1566, 775), (775, 1566, 1116, 947), (818, 819, 894, 1567), (997, 818, 1567, 1118), (1118, 1567, 1115, 1117), (1108, 1109, 1114, 1568), (825, 1108, 1568, 824), (824, 1568, 1112, 1317), (892, 893, 895, 1569), (1109, 892, 1569, 1114), (1115, 1111, 1110, 1570), (1117, 1115, 1570, 1119), (1119, 1570, 892, 1109), (1125, 1107, 1106, 1571), (1127, 1125, 1571, 1129), (1129, 1571, 780, 955), (1130, 1105, 1104, 1572), (1132, 1130, 1572, 1134), (1134, 1572, 888, 1103), (1135, 915, 914, 1573), (1137, 1135, 1573, 1139), (1139, 1573, 887, 1101), (1140, 1099, 1098, 1574), (1142, 1140, 1574, 1144), (1145, 1097, 1096, 1575), (1147, 1145, 1575, 1149), (1149, 1575, 883, 1095), (1150, 917, 916, 1576), (1152, 1150, 1576, 1154), (1154, 1576, 882, 1093), (1155, 1091, 1090, 1577), (1157, 1155, 1577, 1159), (1159, 1577, 796, 973), (1160, 1089, 1088, 1578), (1162, 1160, 1578, 1164), (1164, 1578, 878, 1087), (1165, 907, 906, 1579), (1167, 1165, 1579, 1169), (1169, 1579, 877, 1085), (1170, 1083, 1082, 1580), (1172, 1170, 1580, 1174), (1174, 1580, 798, 975), (1175, 1081, 1080, 1581), (1177, 1175, 1581, 1179), (1179, 1581, 873, 1079), (1180, 923, 922, 1582), (1182, 1180, 1582, 1184), (1184, 1582, 872, 1077), (1186, 1075, 1074, 1583), (1189, 1186, 1583, 1188), (1188, 1583, 868, 1073), (1190, 925, 924, 1584), (1192, 1190, 1584, 1194), (1194, 1584, 867, 1071), (1195, 1069, 1068, 1585), (1197, 1195, 1585, 1199), (1199, 1585, 804, 981), (1200, 1067, 1066, 1586), (1202, 1200, 1586, 1203), (1203, 1586, 864, 1065), (1204, 905, 904, 1587), (1206, 1204, 1587, 1207), (1207, 1587, 863, 1063), (1208, 1061, 1060, 1588), (1210, 1208, 1588, 1213), (1213, 1588, 806, 983), (1397, 1589, 860, 1212), (1214, 931, 930, 1590), (1216, 1214, 1590, 1217), (1217, 1590, 859, 1057), (1218, 1055, 1054, 1591), (1220, 1218, 1591, 1222), (1222, 1591, 790, 967), (1223, 1053, 1052, 1592), (1225, 1223, 1592, 1227), (1227, 1592, 855, 1051), (1228, 933, 932, 1593), (1230, 1228, 1593, 1232), (1232, 1593, 854, 1049), (1233, 1047, 1046, 1594), (1235, 1233, 1594, 1237), (1238, 1045, 1044, 1595), (1240, 1238, 1595, 1242), (1242, 1595, 849, 1043), (1244, 1399, 1596, 1245), (1245, 1596, 1384, 1041), (1246, 1039, 1038, 1597), (1248, 1246, 1597, 1250), (1250, 1597, 812, 991), (1251, 1037, 1036, 1598), (1253, 1251, 1598, 1255), (1255, 1598, 845, 1035), (1256, 937, 936, 1599), (1258, 1256, 1599, 1260), (1260, 1599, 844, 1033), (1261, 1031, 1030, 1600), (1263, 1261, 1600, 1265), (1265, 1600, 788, 965), (1266, 1029, 1028, 1601), (1268, 1266, 1601, 1270), (1270, 1601, 840, 1027), (1271, 939, 938, 1602), (1273, 1271, 1602, 1275), (1275, 1602, 839, 1025), (1276, 1023, 1022, 1603), (1278, 1276, 1603, 1280), (1280, 1603, 818, 997), (1281, 1021, 1020, 1604), (1283, 1281, 1604, 1285), (1285, 1604, 836, 1019), (1286, 1017, 1016, 1605), (1288, 1286, 1605, 1290), (1290, 1605, 820, 999), (1291, 1015, 1014, 1606), (1293, 1291, 1606, 1295), (1295, 1606, 832, 1013), (1296, 945, 944, 1607), (1298, 1296, 1607, 1300), (1300, 1607, 831, 1011), (1301, 1009, 1008, 1608), (1303, 1301, 1608, 1305), (1305, 1608, 1383, 963), (1306, 1007, 1006, 1609), (1308, 1306, 1609, 1310), (1310, 1609, 827, 1005), (1311, 947, 946, 1610), (1313, 1311, 1610, 1315), (1315, 1610, 826, 1003), (1322, 1001, 1000, 1611), (1324, 1322, 1611, 1326), (1326, 1611, 772, 943), (1330, 995, 994, 1612), (1332, 1330, 1612, 1334), (1334, 1612, 751, 911), (1335, 993, 992, 1613), (1337, 1335, 1613, 1339), (1339, 1613, 768, 935), (1341, 987, 986, 1614), (1343, 1341, 1614, 1345), (1345, 1614, 753, 913), (1346, 985, 984, 1615), (1348, 1346, 1615, 1350), (1350, 1615, 765, 929), (1351, 957, 956, 1616), (1353, 1351, 1616, 1355), (1355, 1616, 764, 927), (1356, 979, 978, 1617), (1358, 1356, 1617, 1360), (1361, 977, 976, 1618), (1363, 1361, 1618, 1365), (1365, 1618, 760, 921), (1366, 959, 958, 1619), (1368, 1366, 1619, 1370), (1370, 1619, 759, 919), (1371, 971, 970, 1620), (1373, 1371, 1620, 1375), (1375, 1620, 744, 901), (1376, 969, 968, 1621), (1378, 1376, 1621, 1380), (1380, 1621, 746, 903), (1072, 1073, 1661, 1660), (1623, 1650, 1651, 1632, 1633, 1697, 1741, 1740, 1739, 1737, 1736, 1704, 1672, 1671, 1735, 1660, 1661, 1670, 1738, 1695, 1694, 1689, 1690, 1691, 1759, 1744, 1742, 1743, 1754, 1700, 1696, 1642, 1643, 1624, 1625, 1652, 1653, 1692, 1758, 1714, 1713, 1683, 1684, 1681, 1682, 1662, 1663, 1702, 1753, 1636, 1637, 1701, 1750, 1751, 1752, 1664, 1665, 1685, 1686, 1708, 1711, 1712, 1715, 1654, 1655, 1678, 1716, 1679, 1680, 1666, 1667, 1703, 1749, 1747, 1745, 1746, 1748, 1668, 1669, 1707, 1756, 1656, 1657, 1709, 1710, 1687, 1688, 1693, 1757, 1722, 1721, 1720, 1719, 1634, 1635, 1644, 1645, 1626, 1627, 1646, 1647, 1628, 1629, 1638, 1639, 1677, 1717, 1718, 1731, 1729, 1728, 1730, 1734, 1733, 1732, 1726, 1725, 1724, 1723, 1706, 1659, 1658, 1755, 1705, 1676, 1675, 1674, 1673, 1727, 1699, 1698, 1648, 1649, 1630, 1631, 1640, 1641, 1622), (951, 778, 1630, 1649), (1284, 953, 1680, 1679), (1400, 1485, 1719, 1720), (1594, 1046, 1656, 1756), (1485, 851, 1634, 1719), (961, 786, 1632, 1651), (1237, 1594, 1756, 1707), (750, 948, 1646, 1627), (963, 1383, 1692, 1653), (1389, 950, 1648, 1698), (1486, 1400, 1720, 1721), (1211, 1210, 1674, 1675), (1459, 1020, 1654, 1715), (1399, 1486, 1721, 1722), (1390, 1459, 1715, 1712), (1357, 1358, 1690, 1689), (1397, 1212, 1676, 1705), (1047, 1402, 1709, 1657), (1569, 895, 1636, 1753), (1171, 1529, 1739, 1740), (1358, 1360, 1691, 1690), (871, 1386, 1694, 1695), (1114, 1569, 1753, 1702), (1215, 1059, 1659, 1706), (1401, 1434, 1711, 1708), (1529, 974, 1737, 1739), (743, 960, 1650, 1623), (745, 962, 1652, 1625), (1434, 1390, 1712, 1711), (1388, 1530, 1741, 1697), (895, 893, 1637, 1636), (1530, 1171, 1740, 1741), (896, 897, 1639, 1638), (898, 899, 1641, 1640), (1462, 1284, 1679, 1716), (742, 743, 1623, 1622), (900, 901, 1643, 1642), (1281, 1462, 1716, 1678), (744, 745, 1625, 1624), (982, 1389, 1698, 1699), (1398, 1503, 1723, 1724), (1112, 1113, 1663, 1662), (1617, 978, 1744, 1759), (749, 750, 1627, 1626), (908, 909, 1645, 1644), (1503, 1215, 1706, 1723), (1360, 1617, 1759, 1691), (1382, 1504, 1725, 1726), (1386, 1357, 1689, 1694), (1504, 1398, 1724, 1725), (1098, 1387, 1696, 1700), (1559, 1394, 1746, 1745), (1188, 1519, 1735, 1671), (1391, 1559, 1745, 1747), (1020, 1021, 1655, 1654), (1519, 1072, 1660, 1735), (1438, 1321, 1683, 1713), (1209, 1505, 1727, 1673), (1120, 941, 1665, 1664), (1560, 1124, 1668, 1748), (899, 742, 1622, 1641), (1520, 1187, 1704, 1736), (1073, 1185, 1670, 1661), (1316, 1317, 1682, 1681), (1505, 982, 1699, 1727), (1008, 1438, 1713, 1714), (901, 744, 1624, 1643), (974, 1520, 1736, 1737), (1547, 1144, 1743, 1742), (1574, 1098, 1700, 1754), (1123, 1122, 1667, 1666), (989, 1237, 1707, 1669), (897, 1254, 1677, 1639), (777, 896, 1638, 1629), (978, 1547, 1742, 1744), (1144, 1574, 1754, 1743), (1124, 989, 1669, 1668), (1394, 1560, 1748, 1746), (1426, 1340, 1687, 1710), (1189, 1188, 1671, 1672), (779, 898, 1640, 1631), (1321, 1319, 1684, 1683), (1387, 900, 1642, 1696), (893, 1110, 1701, 1637), (1254, 1479, 1717, 1677), (851, 852, 1635, 1634), (909, 749, 1626, 1645), (1317, 1112, 1662, 1682), (1479, 1381, 1718, 1717), (1402, 1426, 1710, 1709), (1522, 871, 1695, 1738), (1113, 1114, 1702, 1663), (1185, 1522, 1738, 1670), (1393, 1562, 1749, 1703), (787, 1388, 1697, 1633), (1608, 1008, 1714, 1758), (1058, 1589, 1755, 1658), (852, 908, 1644, 1635), (1329, 1328, 1686, 1685), (1396, 1508, 1728, 1729), (1562, 1391, 1747, 1749), (1589, 1397, 1705, 1755), (1508, 1385, 1730, 1728), (1110, 1563, 1750, 1701), (1187, 1189, 1672, 1704), (1046, 1047, 1657, 1656), (1383, 1608, 1758, 1692), (776, 777, 1629, 1628), (1381, 1509, 1731, 1718), (1563, 1392, 1751, 1750), (778, 779, 1631, 1630), (1122, 1393, 1703, 1667), (1509, 1396, 1729, 1731), (1564, 1120, 1664, 1752), (953, 1123, 1666, 1680), (948, 949, 1647, 1646), (1596, 1399, 1722, 1757), (1319, 1316, 1681, 1684), (950, 951, 1649, 1648), (1384, 1596, 1757, 1693), (1041, 1384, 1693, 1688), (1392, 1564, 1752, 1751), (786, 787, 1633, 1632), (1059, 1058, 1658, 1659), (1340, 1041, 1688, 1687), (1210, 1209, 1673, 1674), (1395, 1511, 1732, 1733), (1212, 1211, 1675, 1676), (960, 961, 1651, 1650), (1511, 1382, 1726, 1732), (962, 963, 1653, 1652), (1385, 1512, 1734, 1730), (1328, 1401, 1708, 1686), (1512, 1395, 1733, 1734), (1021, 1281, 1678, 1655), (949, 776, 1628, 1647), (941, 1329, 1685, 1665)])
me_plane.polygons.foreach_set('use_smooth', [True] * 1627)
me_plane.materials.append(mat_material_002)
me_plane.use_remesh_preserve_volume = False
me_plane.use_remesh_preserve_attributes = False
me_plane.use_mirror_vertex_groups = False
me_plane.update()

# ---- objects
ob_plane = bpy.data.objects.new('Plane', me_plane)
ob_lamp = bpy.data.objects.new('Lamp', light_lamp)
ob_camera = bpy.data.objects.new('Camera', cam_camera)

# ---- transforms, parenting, visibility, modifiers, constraints
ob_plane.location = (0.0, 0.0, 0.0)
ob_plane.scale = (2.65, 2.52, 1.0)
ob_plane.lineart.crease_threshold = 0.0
_vg = ob_plane.vertex_groups.new(name='Group')
ob_lamp.location = (4.076, 1.005, 5.904)
ob_lamp.rotation_euler = (0.6503, 0.05522, 1.866)
ob_lamp.lock_rotations_4d = False
ob_lamp.empty_display_type = 'ARROWS'
ob_lamp.color = (0.0, 0.0, 0.0, 0.0)
ob_lamp.lineart.crease_threshold = 0.0
ob_camera.location = (7.481, -6.508, 5.344)
ob_camera.rotation_euler = (1.109, 0.0, 0.8149)
ob_camera.lock_rotations_4d = False
ob_camera.empty_display_type = 'ARROWS'
ob_camera.color = (0.0, 0.0, 0.0, 0.0)
ob_camera.display_type = 'WIRE'
ob_camera.lineart.crease_threshold = 0.0

# ---- collection membership
col_collection_1.objects.link(ob_plane)
col_collection_1.objects.link(ob_lamp)
col_collection_1.objects.link(ob_camera)

# ---- scene / render settings (as saved in the file)
scene.camera = ob_camera
scene.frame_start = 1; scene.frame_end = 250; scene.frame_set(1)
scene.render.engine = 'BLENDER_EEVEE_NEXT'
scene.render.resolution_percentage = 50
scene.render.dither_intensity = 0.0
scene.cycles.use_denoising = False
scene.cycles.samples = 128
scene.cycles.sampling_pattern = 'TABULATED_SOBOL'
scene.cycles.use_adaptive_sampling = False
scene.cycles.use_light_tree = False
scene.cycles.blur_glossy = 0.0
scene.cycles.sample_clamp_indirect = 0.0
scene.view_settings.view_transform = 'Standard'
bpy.context.view_layer.update()

